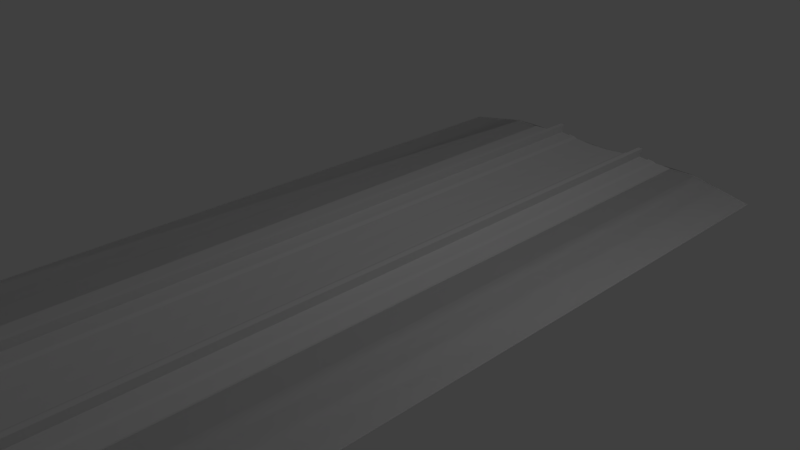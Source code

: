 # Source: PGA_DKGantry_Uhwp1t5m_L.blend  (saved by Blender 3.4.6; exported with 4.5.12 LTS)
import bpy
from mathutils import Matrix  # noqa: F401  (used for matrix-valued properties, if any)

bpy.ops.wm.read_factory_settings(use_empty=True)
scene = bpy.context.scene
scene.name = 'Scene'

# ---- collections
col_main = bpy.data.collections.new('MAIN'); scene.collection.children.link(col_main)
col_main_0400 = bpy.data.collections.new('MAIN_0400'); col_main.children.link(col_main_0400)
col_pga_dk_gantry_uhw1t5m_l = bpy.data.collections.new('pga_dk_gantry_uhw1t5m_L'); col_main_0400.children.link(col_pga_dk_gantry_uhw1t5m_l)
col_main_1200 = bpy.data.collections.new('MAIN_1200'); col_main.children.link(col_main_1200)
col_pga_dk_gantry_uhw1t5m_l_001 = bpy.data.collections.new('pga_dk_gantry_uhw1t5m_L.001'); col_main_1200.children.link(col_pga_dk_gantry_uhw1t5m_l_001)
col_reference_track = bpy.data.collections.new('reference_track'); scene.collection.children.link(col_reference_track)

# ---- images (referenced by path relative to the original .blend; pixels are not part of the script)
import os
ASSET_DIR = os.environ.get("B2B_ASSET_DIR", "")  # directory of the original .blend (textures are referenced by path, not embedded)
HERE = os.path.dirname(os.path.abspath(__file__))  # packed textures are extracted next to this script under _unpacked/

def load_image(name, relpath, width, height, colorspace="sRGB"):
    """Load a texture the original file referenced (path relative to the .blend, or extracted next to this script)."""
    p = next((c for c in (os.path.join(HERE, relpath), os.path.join(ASSET_DIR, relpath)) if relpath and os.path.exists(c)), "")
    if p:
        img = bpy.data.images.load(p, check_existing=True)
        img.name = name
    else:  # same state as the original file: an image datablock whose file is absent (Cycles renders it pink)
        img = bpy.data.images.new(name, width, height)
        img.source = "FILE"
        img.filepath = "//" + (relpath or name)
    img.colorspace_settings.name = colorspace
    return img
img_pga_dk_gantry_uhw = load_image('PGA_DK_Gantry_Uhw', 'PGA_DK_Gantry_Uhw.png', 1024, 1024, 'sRGB')
img_pga_dk_gantry_common_wire_png_007 = load_image('PGA_DK_Gantry_Common_Wire.png.007', 'PGA_DK_Gantry_Common_Wire.png', 1024, 1024, 'sRGB')
img_pga_dk_gantry_usw_png = load_image('PGA_DK_Gantry_Usw.png', 'PGA_DK_Gantry_Usw.png', 1024, 1024, 'sRGB')
img_pga_dk_gantry_common_insulator_png_006 = load_image('PGA_DK_Gantry_Common_Insulator.png.006', 'PGA_DK_Gantry_Common_Insulator.png', 1024, 1024, 'sRGB')

# ---- materials (node trees are filled in below, after node groups)
mat_pga_dk_gantry_uhw = bpy.data.materials.new('PGA_DK_Gantry_Uhw')
mat_pga_dk_gantry_uhw.use_backface_culling = True
mat_pga_dk_gantry_common_wire = bpy.data.materials.new('PGA_DK_Gantry_Common_Wire')
mat_pga_dk_gantry_common_wire.use_backface_culling = True
mat_pga_dk_gantry_usw = bpy.data.materials.new('PGA_DK_Gantry_Usw')
mat_pga_dk_gantry_usw.use_backface_culling = True
mat_pga_dk_gantry_common_insulator = bpy.data.materials.new('PGA_DK_Gantry_Common_Insulator')
mat_pga_dk_gantry_common_insulator.use_backface_culling = True

# ---- node groups
ng_auto_smooth = bpy.data.node_groups.new('Auto Smooth', 'GeometryNodeTree')
_s = ng_auto_smooth.interface.new_socket(name='Geometry', in_out='OUTPUT', socket_type='NodeSocketGeometry')
_s = ng_auto_smooth.interface.new_socket(name='Geometry', in_out='INPUT', socket_type='NodeSocketGeometry')
_s = ng_auto_smooth.interface.new_socket(name='Angle', in_out='INPUT', socket_type='NodeSocketFloat')
_s.subtype = 'ANGLE'
_s.min_value = 0.0
_s.max_value = 3.142
ng_auto_smooth.is_modifier = True
_N = ng_auto_smooth.nodes; _L = ng_auto_smooth.links
n0 = _N.new('NodeGroupOutput'); n0.name = 'Group Output'; n0.location = (480, -100)
n1 = _N.new('NodeGroupInput'); n1.name = 'Group Input'; n1.location = (-420, -300)
n2 = _N.new('NodeGroupInput'); n2.name = 'Group Input.001'; n2.location = (-60, -100)
n3 = _N.new('GeometryNodeSetShadeSmooth'); n3.name = 'Set Shade Smooth'; n3.location = (120, -100)
n3.domain = 'EDGE'
n4 = _N.new('GeometryNodeSetShadeSmooth'); n4.name = 'Set Shade Smooth.001'; n4.location = (300, -100)
n5 = _N.new('GeometryNodeInputMeshEdgeAngle'); n5.name = 'Edge Angle'; n5.location = (-420, -220)
n6 = _N.new('GeometryNodeInputEdgeSmooth'); n6.name = 'Is Edge Smooth'; n6.location = (-60, -160)
n7 = _N.new('GeometryNodeInputShadeSmooth'); n7.name = 'Is Face Smooth'; n7.location = (-240, -340)
n8 = _N.new('FunctionNodeBooleanMath'); n8.name = 'Boolean Math'; n8.location = (-60, -220)
n9 = _N.new('FunctionNodeCompare'); n9.name = 'Compare'; n9.location = (-240, -180)
n9.operation = 'LESS_EQUAL'
_L.new(n5.outputs[0], n9.inputs[0])
_L.new(n4.outputs[0], n0.inputs[0])
_L.new(n1.outputs[1], n9.inputs[1])
_L.new(n9.outputs[0], n8.inputs[0])
_L.new(n7.outputs[0], n8.inputs[1])
_L.new(n2.outputs[0], n3.inputs[0])
_L.new(n6.outputs[0], n3.inputs[1])
_L.new(n3.outputs[0], n4.inputs[0])
_L.new(n8.outputs[0], n3.inputs[2])
n0.is_active_output = True

# ---- material node trees
mat_pga_dk_gantry_uhw.use_nodes = True; mat_pga_dk_gantry_uhw.node_tree.nodes.clear()
_N = mat_pga_dk_gantry_uhw.node_tree.nodes; _L = mat_pga_dk_gantry_uhw.node_tree.links
n0 = _N.new('ShaderNodeOutputMaterial'); n0.name = 'Material Output'; n0.location = (300, 0)
n1 = _N.new('ShaderNodeBsdfPrincipled'); n1.name = 'Principled BSDF'; n1.location = (0, 0)
n1.distribution = 'GGX'
n1.subsurface_method = 'RANDOM_WALK_SKIN'
n1.inputs[2].default_value = 1.0
n1.inputs[3].default_value = 1.45
n1.inputs[13].default_value = 0.0
n1.inputs[27].default_value = (0.0, 0.0, 0.0, 1.0)
n1.inputs[28].default_value = 1.0
n2 = _N.new('ShaderNodeTexImage'); n2.name = 'Image Texture'; n2.location = (-300, 0)
n2.image = img_pga_dk_gantry_uhw
n3 = _N.new('ShaderNodeUVMap'); n3.name = 'UV Map'; n3.location = (-550, 0)
n3.uv_map = 'UVMap'
_L.new(n1.outputs[0], n0.inputs[0])
_L.new(n2.outputs[0], n1.inputs[0])
_L.new(n3.outputs[0], n2.inputs[0])
n0.is_active_output = True
mat_pga_dk_gantry_common_wire.use_nodes = True; mat_pga_dk_gantry_common_wire.node_tree.nodes.clear()
_N = mat_pga_dk_gantry_common_wire.node_tree.nodes; _L = mat_pga_dk_gantry_common_wire.node_tree.links
n0 = _N.new('ShaderNodeOutputMaterial'); n0.name = 'Material Output'; n0.location = (300, 0)
n1 = _N.new('ShaderNodeBsdfPrincipled'); n1.name = 'Principled BSDF'; n1.location = (0, 0)
n1.distribution = 'GGX'
n1.subsurface_method = 'RANDOM_WALK_SKIN'
n1.inputs[2].default_value = 1.0
n1.inputs[3].default_value = 1.45
n1.inputs[13].default_value = 0.0
n1.inputs[27].default_value = (0.0, 0.0, 0.0, 1.0)
n1.inputs[28].default_value = 1.0
n2 = _N.new('ShaderNodeTexImage'); n2.name = 'Image Texture'; n2.location = (-300, 0)
n2.image = img_pga_dk_gantry_common_wire_png_007
n3 = _N.new('ShaderNodeUVMap'); n3.name = 'UV Map'; n3.location = (-550, 0)
n3.uv_map = 'UVMap'
_L.new(n1.outputs[0], n0.inputs[0])
_L.new(n2.outputs[0], n1.inputs[0])
_L.new(n3.outputs[0], n2.inputs[0])
n0.is_active_output = True
mat_pga_dk_gantry_usw.use_nodes = True; mat_pga_dk_gantry_usw.node_tree.nodes.clear()
_N = mat_pga_dk_gantry_usw.node_tree.nodes; _L = mat_pga_dk_gantry_usw.node_tree.links
n0 = _N.new('ShaderNodeOutputMaterial'); n0.name = 'Material Output'; n0.location = (300, 0)
n1 = _N.new('ShaderNodeBsdfPrincipled'); n1.name = 'Principled BSDF'; n1.location = (0, 0)
n1.distribution = 'GGX'
n1.subsurface_method = 'RANDOM_WALK_SKIN'
n1.inputs[2].default_value = 1.0
n1.inputs[3].default_value = 1.45
n1.inputs[13].default_value = 0.0
n1.inputs[27].default_value = (0.0, 0.0, 0.0, 1.0)
n1.inputs[28].default_value = 1.0
n2 = _N.new('ShaderNodeTexImage'); n2.name = 'Image Texture'; n2.location = (-300, 0)
n2.image = img_pga_dk_gantry_usw_png
n3 = _N.new('ShaderNodeUVMap'); n3.name = 'UV Map'; n3.location = (-550, 0)
n3.uv_map = 'UVMap'
_L.new(n1.outputs[0], n0.inputs[0])
_L.new(n2.outputs[0], n1.inputs[0])
_L.new(n3.outputs[0], n2.inputs[0])
n0.is_active_output = True
mat_pga_dk_gantry_common_insulator.use_nodes = True; mat_pga_dk_gantry_common_insulator.node_tree.nodes.clear()
_N = mat_pga_dk_gantry_common_insulator.node_tree.nodes; _L = mat_pga_dk_gantry_common_insulator.node_tree.links
n0 = _N.new('ShaderNodeOutputMaterial'); n0.name = 'Material Output'; n0.location = (300, 0)
n1 = _N.new('ShaderNodeBsdfPrincipled'); n1.name = 'Principled BSDF'; n1.location = (0, 0)
n1.distribution = 'GGX'
n1.subsurface_method = 'RANDOM_WALK_SKIN'
n1.inputs[2].default_value = 1.0
n1.inputs[3].default_value = 1.45
n1.inputs[13].default_value = 0.0
n1.inputs[27].default_value = (0.0, 0.0, 0.0, 1.0)
n1.inputs[28].default_value = 1.0
n2 = _N.new('ShaderNodeTexImage'); n2.name = 'Image Texture'; n2.location = (-300, 0)
n2.image = img_pga_dk_gantry_common_insulator_png_006
n3 = _N.new('ShaderNodeUVMap'); n3.name = 'UV Map'; n3.location = (-550, 0)
n3.uv_map = 'UVMap'
_L.new(n1.outputs[0], n0.inputs[0])
_L.new(n2.outputs[0], n1.inputs[0])
_L.new(n3.outputs[0], n2.inputs[0])
n0.is_active_output = True

# ---- world
world_world = bpy.data.worlds.new('World'); scene.world = world_world
world_world.use_nodes = True; world_world.node_tree.nodes.clear()
_N = world_world.node_tree.nodes; _L = world_world.node_tree.links
n0 = _N.new('ShaderNodeBackground'); n0.name = 'Background'; n0.location = (10, 300)
n0.inputs[0].default_value = (0.05088, 0.05088, 0.05088, 1.0)
n1 = _N.new('ShaderNodeOutputWorld'); n1.name = 'World Output'; n1.location = (300, 300)
_L.new(n0.outputs[0], n1.inputs[0])
n1.is_active_output = True
world_world.color = (0.05088, 0.05088, 0.05088)
world_world.use_sun_shadow = False
world_world.sun_shadow_jitter_overblur = 0.0
world_world.cycles.sampling_method = 'MANUAL'

# ---- cameras
cam_camera = bpy.data.cameras.new('Camera')
cam_camera.clip_end = 100.0
cam_camera.lens = 35.0
cam_camera.sensor_width = 32.0
cam_camera.sensor_height = 18.0
cam_camera.ortho_scale = 7.314
cam_camera.dof.focus_distance = 0.0
cam_camera.dof.aperture_fstop = 128.0

# ---- lights
light_lamp = bpy.data.lights.new('Lamp', 'POINT')
light_lamp.transmission_factor = 0.0
light_lamp.cutoff_distance = 30.0
light_lamp.energy = 100.0
light_lamp.shadow_buffer_clip_start = 1.001
light_lamp.shadow_soft_size = 0.1
light_lamp.shadow_maximum_resolution = 0.006
light_lamp.use_absolute_resolution = True

# ---- meshes
me_pga_dk_gantry_5m_w_hanger = bpy.data.meshes.new('pga_dk_gantry_5m_W_hanger')
me_pga_dk_gantry_5m_w_hanger.from_pydata([(-0.1221, -0.0007692, 0.1601), (0.07795, 0.02923, 0.1268), (0.07795, -0.0007692, 0.1601), (0.07795, 0.02044, 0.1504), (0.07795, 0.02044, 0.1032), (-0.02205, 0.02923, 0.1268), (0.07795, -0.0007692, 0.09346), (0.07795, -0.02198, 0.1032), (0.07795, -0.03077, 0.1268), (0.07795, -0.02198, 0.1504), (-0.07084, 0.02044, 0.1032), (-0.07084, -0.02198, 0.1032), (-0.07084, -0.02198, 0.1504), (-0.07084, 0.02044, 0.1504), (-0.09205, 0.02923, 0.1268), (-0.06205, -0.0007692, 0.1601), (-0.06205, -0.0007692, 0.09346), (-0.09205, -0.03077, 0.1268), (-0.1133, -0.02198, 0.1504), (-0.1133, -0.02198, 0.1032), (-0.1221, -0.0007692, 0.09346), (-0.1133, 0.02044, 0.1504), (-0.1133, 0.02044, 0.1032), (0.1779, -0.02198, 0.1504), (0.1779, -0.03077, 0.1268), (0.1779, 0.02923, 0.1268), (0.1779, 0.02044, 0.1504), (0.1779, 0.02044, 0.1032), (0.1779, -0.0007692, 0.09346), (0.1779, -0.02198, 0.1032), (0.1779, -0.0007692, 0.1601), (-0.06205, -0.0007692, -0.4913), (-0.09205, 0.02923, -0.4913), (-0.07084, 0.02044, -0.4913), (-0.07084, -0.02198, -0.4913), (-0.09205, -0.03077, -0.4913), (-0.1133, -0.02198, -0.4913), (-0.1221, -0.0007692, -0.4913), (-0.1133, 0.02044, -0.4913)], [], [(7, 6, 28, 29), (13, 10, 14), (33, 32, 14, 10), (10, 13, 15, 16), (16, 15, 12, 11), (11, 12, 17), (17, 18, 19), (19, 18, 0, 20), (37, 36, 19, 20), (38, 37, 20, 22), (21, 22, 20, 0), (32, 38, 22, 14), (14, 22, 21), (14, 5, 1, 4, 10), (10, 22, 14), (10, 4, 6, 16), (22, 10, 16, 20), (7, 11, 16, 6), (20, 16, 11, 19), (7, 8, 17, 11), (19, 11, 17), (8, 9, 12, 17), (17, 12, 18), (9, 2, 15, 12), (18, 12, 15, 0), (2, 3, 13, 15), (15, 13, 21, 0), (13, 3, 1, 5, 14), (21, 13, 14), (27, 25, 26, 30, 23, 24, 29, 28), (9, 8, 24, 23), (3, 2, 30, 26), (8, 7, 29, 24), (6, 4, 27, 28), (4, 1, 25, 27), (1, 3, 26, 25), (2, 9, 23, 30), (19, 36, 35, 17), (17, 35, 34, 11), (36, 37, 38, 32, 33, 31, 34, 35), (16, 31, 33, 10), (11, 34, 31, 16)])
me_pga_dk_gantry_5m_w_hanger.polygons.foreach_set('use_smooth', [True] * 42)
_uv = me_pga_dk_gantry_5m_w_hanger.uv_layers.new(name='UVMap')
_uv.uv.foreach_set('vector', [0.2757, 0.704, 0.2922, 0.704, 0.2922, 0.7818, 0.2757, 0.7818, 0.2068, 0.513, 0.2074, 0.4763, 0.2228, 0.4949, 0.2151, 0.01387, 0.2308, 0.01414, 0.2228, 0.4949, 0.2074, 0.4763, 0.7866, 0.05814, 0.7866, 0.02147, 0.8031, 0.01387, 0.8031, 0.06574, 0.8031, 0.06574, 0.8031, 0.01387, 0.8196, 0.02147, 0.8196, 0.05814, 0.3136, 0.4764, 0.3136, 0.5131, 0.2965, 0.4947, 0.2965, 0.4947, 0.2808, 0.5131, 0.2808, 0.4764, 0.8474, 0.05814, 0.8474, 0.02147, 0.8652, 0.01387, 0.8652, 0.06574, 0.8652, 0.5207, 0.8474, 0.5207, 0.8474, 0.05814, 0.8652, 0.06574, 0.8779, 0.5207, 0.8652, 0.5207, 0.8652, 0.06574, 0.8779, 0.05814, 0.8779, 0.02147, 0.8779, 0.05814, 0.8652, 0.06574, 0.8652, 0.01387, 0.2308, 0.01414, 0.2479, 0.01442, 0.2402, 0.4769, 0.2228, 0.4949, 0.2228, 0.4949, 0.2402, 0.4769, 0.2396, 0.5135, 0.2228, 0.4949, 0.1686, 0.494, 0.09125, 0.4927, 0.09225, 0.4744, 0.2074, 0.4763, 0.2074, 0.4763, 0.2402, 0.4769, 0.2228, 0.4949, 0.3087, 0.5883, 0.3087, 0.704, 0.2922, 0.704, 0.2922, 0.5951, 0.3087, 0.5552, 0.3087, 0.5883, 0.2922, 0.5951, 0.2922, 0.5484, 0.2757, 0.704, 0.2757, 0.5883, 0.2922, 0.5951, 0.2922, 0.704, 0.2922, 0.5484, 0.2922, 0.5951, 0.2757, 0.5883, 0.2757, 0.5552, 0.4288, 0.4764, 0.4281, 0.4947, 0.2965, 0.4947, 0.3136, 0.4764, 0.2808, 0.4764, 0.3136, 0.4764, 0.2965, 0.4947, 0.4281, 0.4947, 0.4288, 0.5131, 0.3136, 0.5131, 0.2965, 0.4947, 0.2965, 0.4947, 0.3136, 0.5131, 0.2808, 0.5131, 0.4288, 0.5131, 0.4305, 0.5207, 0.3221, 0.5207, 0.3136, 0.5131, 0.2808, 0.5131, 0.3136, 0.5131, 0.3221, 0.5207, 0.2757, 0.5207, 0.09319, 0.5187, 0.09164, 0.5111, 0.2068, 0.513, 0.2015, 0.5205, 0.2015, 0.5205, 0.2068, 0.513, 0.2396, 0.5135, 0.2479, 0.5213, 0.2068, 0.513, 0.09164, 0.5111, 0.09125, 0.4927, 0.1686, 0.494, 0.2228, 0.4949, 0.2396, 0.5135, 0.2068, 0.513, 0.2228, 0.4949, 0.1192, 0.9181, 0.132, 0.9329, 0.132, 0.9524, 0.1192, 0.9653, 0.1011, 0.964, 0.0883, 0.9492, 0.0883, 0.9296, 0.1011, 0.9167, 0.4288, 0.5131, 0.4281, 0.4947, 0.5055, 0.4947, 0.5062, 0.5131, 0.09164, 0.5111, 0.09319, 0.5187, 0.01582, 0.5174, 0.01426, 0.5098, 0.4281, 0.4947, 0.4288, 0.4764, 0.5062, 0.4764, 0.5055, 0.4947, 0.2922, 0.704, 0.3087, 0.704, 0.3087, 0.7818, 0.2922, 0.7818, 0.09225, 0.4744, 0.09125, 0.4927, 0.01387, 0.4914, 0.01488, 0.4731, 0.09125, 0.4927, 0.09164, 0.5111, 0.01426, 0.5098, 0.01387, 0.4914, 0.4305, 0.5207, 0.4288, 0.5131, 0.5062, 0.5131, 0.5079, 0.5207, 0.2808, 0.4764, 0.2808, 0.01387, 0.2965, 0.01387, 0.2965, 0.4947, 0.2965, 0.4947, 0.2965, 0.01387, 0.3136, 0.01387, 0.3136, 0.4764, 0.4203, 0.9395, 0.4382, 0.9395, 0.4508, 0.9521, 0.4508, 0.9699, 0.4382, 0.9826, 0.4203, 0.9826, 0.4077, 0.9699, 0.4077, 0.9521, 0.8031, 0.06574, 0.8031, 0.5207, 0.7866, 0.5207, 0.7866, 0.05814, 0.8196, 0.05814, 0.8196, 0.5207, 0.8031, 0.5207, 0.8031, 0.06574])
me_pga_dk_gantry_5m_w_hanger.materials.append(mat_pga_dk_gantry_uhw)
me_pga_dk_gantry_5m_w_hanger.update()
me_pga_dk_gantry_5m_w_clamp2 = bpy.data.meshes.new('pga_dk_gantry_5m_W_clamp2')
me_pga_dk_gantry_5m_w_clamp2.from_pydata([(-0.03, -0.0265, -0.03), (-0.03, -0.03, -0.0265), (-0.03, -0.02758, -0.02983), (-0.03, -0.02856, -0.02933), (-0.03, -0.02933, -0.02856), (-0.03, -0.02983, -0.02758), (-0.03, -0.03, 0.0265), (-0.03, -0.0265, 0.03), (-0.03, -0.02983, 0.02758), (-0.03, -0.02933, 0.02856), (-0.03, -0.02856, 0.02933), (-0.03, -0.02758, 0.02983), (-0.03, 0.03, -0.0265), (-0.03, 0.0265, -0.03), (-0.03, 0.02983, -0.02758), (-0.03, 0.02933, -0.02856), (-0.03, 0.02856, -0.02933), (-0.03, 0.02758, -0.02983), (-0.03, 0.0265, 0.03), (-0.03, 0.03, 0.0265), (-0.03, 0.02758, 0.02983), (-0.03, 0.02856, 0.02933), (-0.03, 0.02933, 0.02856), (-0.03, 0.02983, 0.02758), (0.03, -0.03, -0.0265), (0.03, -0.0265, -0.03), (0.03, -0.02983, -0.02758), (0.03, -0.02933, -0.02856), (0.03, -0.02856, -0.02933), (0.03, -0.02758, -0.02983), (0.03, -0.0265, 0.03), (0.03, -0.03, 0.0265), (0.03, -0.02758, 0.02983), (0.03, -0.02856, 0.02933), (0.03, -0.02933, 0.02856), (0.03, -0.02983, 0.02758), (0.03, 0.0265, -0.03), (0.03, 0.03, -0.0265), (0.03, 0.02758, -0.02983), (0.03, 0.02856, -0.02933), (0.03, 0.02933, -0.02856), (0.03, 0.02983, -0.02758), (0.03, 0.03, 0.0265), (0.03, 0.0265, 0.03), (0.03, 0.02983, 0.02758), (0.03, 0.02933, 0.02856), (0.03, 0.02856, 0.02933), (0.03, 0.02758, 0.02983)], [], [(24, 31, 6, 1), (36, 38, 39, 40, 41, 37, 42, 44, 45, 46, 47, 43, 30, 32, 33, 34, 35, 31, 24, 26, 27, 28, 29, 25), (43, 18, 7, 30), (0, 2, 3, 4, 5, 1, 6, 8, 9, 10, 11, 7, 18, 20, 21, 22, 23, 19, 12, 14, 15, 16, 17, 13), (12, 19, 42, 37), (36, 13, 17, 38), (38, 17, 16, 39), (39, 16, 15, 40), (40, 15, 14, 41), (41, 14, 12, 37), (18, 43, 47, 20), (20, 47, 46, 21), (21, 46, 45, 22), (22, 45, 44, 23), (23, 44, 42, 19), (0, 25, 29, 2), (2, 29, 28, 3), (3, 28, 27, 4), (4, 27, 26, 5), (5, 26, 24, 1), (30, 7, 11, 32), (32, 11, 10, 33), (33, 10, 9, 34), (34, 9, 8, 35), (35, 8, 6, 31), (13, 36, 25, 0)])
me_pga_dk_gantry_5m_w_clamp2.polygons.foreach_set('use_smooth', [True] * 26)
_uv = me_pga_dk_gantry_5m_w_clamp2.uv_layers.new(name='UVMap')
_uv.uv.foreach_set('vector', [0.6762, 0.984, 0.635, 0.984, 0.635, 0.9373, 0.6762, 0.9373, 0.8844, 0.6467, 0.8845, 0.6459, 0.8849, 0.6451, 0.8855, 0.6445, 0.8863, 0.6441, 0.8871, 0.644, 0.9283, 0.644, 0.9292, 0.6441, 0.9299, 0.6445, 0.9305, 0.6451, 0.9309, 0.6459, 0.9311, 0.6467, 0.9311, 0.6879, 0.9309, 0.6888, 0.9305, 0.6895, 0.9299, 0.6902, 0.9292, 0.6905, 0.9283, 0.6907, 0.8871, 0.6907, 0.8863, 0.6905, 0.8855, 0.6902, 0.8849, 0.6895, 0.8845, 0.6888, 0.8844, 0.6879, 0.05731, 0.9167, 0.05731, 0.9634, 0.01608, 0.9634, 0.01608, 0.9167, 0.9056, 0.1654, 0.9057, 0.1646, 0.9061, 0.1638, 0.9067, 0.1632, 0.9075, 0.1629, 0.9083, 0.1627, 0.9496, 0.1627, 0.9504, 0.1629, 0.9512, 0.1632, 0.9518, 0.1638, 0.9522, 0.1646, 0.9523, 0.1654, 0.9523, 0.2067, 0.9522, 0.2075, 0.9518, 0.2083, 0.9512, 0.2089, 0.9504, 0.2093, 0.9496, 0.2094, 0.9083, 0.2094, 0.9075, 0.2093, 0.9067, 0.2089, 0.9061, 0.2083, 0.9057, 0.2075, 0.9056, 0.2067, 0.774, 0.984, 0.7327, 0.984, 0.7327, 0.9373, 0.774, 0.9373, 0.2821, 0.954, 0.2821, 0.9073, 0.283, 0.9073, 0.283, 0.954, 0.283, 0.954, 0.283, 0.9073, 0.2837, 0.9073, 0.2837, 0.954, 0.2837, 0.954, 0.2837, 0.9073, 0.2843, 0.9073, 0.2843, 0.954, 0.7756, 0.9373, 0.7756, 0.984, 0.7748, 0.984, 0.7748, 0.9373, 0.7748, 0.9373, 0.7748, 0.984, 0.774, 0.984, 0.774, 0.9373, 0.05731, 0.9634, 0.05731, 0.9167, 0.05815, 0.9167, 0.05815, 0.9634, 0.05815, 0.9634, 0.05815, 0.9167, 0.05891, 0.9167, 0.05891, 0.9634, 0.05891, 0.9634, 0.05891, 0.9167, 0.05951, 0.9167, 0.05951, 0.9634, 0.7311, 0.984, 0.7311, 0.9373, 0.7319, 0.9373, 0.7319, 0.984, 0.7319, 0.984, 0.7319, 0.9373, 0.7327, 0.9373, 0.7327, 0.984, 0.2409, 0.9073, 0.2409, 0.954, 0.24, 0.954, 0.24, 0.9073, 0.24, 0.9073, 0.24, 0.954, 0.2393, 0.954, 0.2393, 0.9073, 0.2393, 0.9073, 0.2393, 0.954, 0.2387, 0.954, 0.2387, 0.9073, 0.6778, 0.9373, 0.6778, 0.984, 0.677, 0.984, 0.677, 0.9373, 0.677, 0.9373, 0.677, 0.984, 0.6762, 0.984, 0.6762, 0.9373, 0.01608, 0.9167, 0.01608, 0.9634, 0.01523, 0.9634, 0.01523, 0.9167, 0.01523, 0.9167, 0.01523, 0.9634, 0.01448, 0.9634, 0.01448, 0.9167, 0.01448, 0.9167, 0.01448, 0.9634, 0.01387, 0.9634, 0.01387, 0.9167, 0.6334, 0.984, 0.6334, 0.9373, 0.6341, 0.9373, 0.6341, 0.984, 0.6341, 0.984, 0.6341, 0.9373, 0.635, 0.9373, 0.635, 0.984, 0.2821, 0.9073, 0.2821, 0.954, 0.2409, 0.954, 0.2409, 0.9073])
me_pga_dk_gantry_5m_w_clamp2.materials.append(mat_pga_dk_gantry_uhw)
me_pga_dk_gantry_5m_w_clamp2.update()
me_pga_dk_gantry_5m_w_clamp1 = bpy.data.meshes.new('pga_dk_gantry_5m_W_clamp1')
me_pga_dk_gantry_5m_w_clamp1.from_pydata([(-0.03, -0.0265, -0.03), (-0.03, -0.03, -0.0265), (-0.03, -0.02758, -0.02983), (-0.03, -0.02856, -0.02933), (-0.03, -0.02933, -0.02856), (-0.03, -0.02983, -0.02758), (-0.03, -0.03, 0.0265), (-0.03, -0.0265, 0.03), (-0.03, -0.02983, 0.02758), (-0.03, -0.02933, 0.02856), (-0.03, -0.02856, 0.02933), (-0.03, -0.02758, 0.02983), (-0.03, 0.03, -0.0265), (-0.03, 0.0265, -0.03), (-0.03, 0.02983, -0.02758), (-0.03, 0.02933, -0.02856), (-0.03, 0.02856, -0.02933), (-0.03, 0.02758, -0.02983), (-0.03, 0.0265, 0.03), (-0.03, 0.03, 0.0265), (-0.03, 0.02758, 0.02983), (-0.03, 0.02856, 0.02933), (-0.03, 0.02933, 0.02856), (-0.03, 0.02983, 0.02758), (0.03, -0.03, -0.0265), (0.03, -0.0265, -0.03), (0.03, -0.02983, -0.02758), (0.03, -0.02933, -0.02856), (0.03, -0.02856, -0.02933), (0.03, -0.02758, -0.02983), (0.03, -0.0265, 0.03), (0.03, -0.03, 0.0265), (0.03, -0.02758, 0.02983), (0.03, -0.02856, 0.02933), (0.03, -0.02933, 0.02856), (0.03, -0.02983, 0.02758), (0.03, 0.0265, -0.03), (0.03, 0.03, -0.0265), (0.03, 0.02758, -0.02983), (0.03, 0.02856, -0.02933), (0.03, 0.02933, -0.02856), (0.03, 0.02983, -0.02758), (0.03, 0.03, 0.0265), (0.03, 0.0265, 0.03), (0.03, 0.02983, 0.02758), (0.03, 0.02933, 0.02856), (0.03, 0.02856, 0.02933), (0.03, 0.02758, 0.02983)], [], [(24, 31, 6, 1), (36, 38, 39, 40, 41, 37, 42, 44, 45, 46, 47, 43, 30, 32, 33, 34, 35, 31, 24, 26, 27, 28, 29, 25), (43, 18, 7, 30), (0, 2, 3, 4, 5, 1, 6, 8, 9, 10, 11, 7, 18, 20, 21, 22, 23, 19, 12, 14, 15, 16, 17, 13), (12, 19, 42, 37), (36, 13, 17, 38), (38, 17, 16, 39), (39, 16, 15, 40), (40, 15, 14, 41), (41, 14, 12, 37), (18, 43, 47, 20), (20, 47, 46, 21), (21, 46, 45, 22), (22, 45, 44, 23), (23, 44, 42, 19), (0, 25, 29, 2), (2, 29, 28, 3), (3, 28, 27, 4), (4, 27, 26, 5), (5, 26, 24, 1), (30, 7, 11, 32), (32, 11, 10, 33), (33, 10, 9, 34), (34, 9, 8, 35), (35, 8, 6, 31), (13, 36, 25, 0)])
me_pga_dk_gantry_5m_w_clamp1.polygons.foreach_set('use_smooth', [True] * 26)
_uv = me_pga_dk_gantry_5m_w_clamp1.uv_layers.new(name='UVMap')
_uv.uv.foreach_set('vector', [0.5784, 0.984, 0.5372, 0.984, 0.5372, 0.9373, 0.5784, 0.9373, 0.1116, 0.845, 0.1118, 0.8442, 0.1122, 0.8434, 0.1128, 0.8428, 0.1135, 0.8424, 0.1144, 0.8423, 0.1556, 0.8423, 0.1564, 0.8424, 0.1572, 0.8428, 0.1578, 0.8434, 0.1582, 0.8442, 0.1583, 0.845, 0.1583, 0.8863, 0.1582, 0.8871, 0.1578, 0.8879, 0.1572, 0.8885, 0.1564, 0.8889, 0.1556, 0.889, 0.1144, 0.889, 0.1135, 0.8889, 0.1128, 0.8885, 0.1122, 0.8879, 0.1118, 0.8871, 0.1116, 0.8863, 0.949, 0.4604, 0.949, 0.5071, 0.9078, 0.5071, 0.9078, 0.4604, 0.9056, 0.3143, 0.9057, 0.3134, 0.9061, 0.3127, 0.9067, 0.3121, 0.9075, 0.3117, 0.9083, 0.3116, 0.9496, 0.3116, 0.9504, 0.3117, 0.9512, 0.3121, 0.9518, 0.3127, 0.9522, 0.3134, 0.9523, 0.3143, 0.9523, 0.3555, 0.9522, 0.3564, 0.9518, 0.3571, 0.9512, 0.3577, 0.9504, 0.3581, 0.9496, 0.3582, 0.9083, 0.3582, 0.9075, 0.3581, 0.9067, 0.3577, 0.9061, 0.3571, 0.9057, 0.3564, 0.9056, 0.3555, 0.9783, 0.6162, 0.9371, 0.6162, 0.9371, 0.5696, 0.9783, 0.5696, 0.949, 0.4327, 0.949, 0.386, 0.9499, 0.386, 0.9499, 0.4327, 0.9499, 0.4327, 0.9499, 0.386, 0.9506, 0.386, 0.9506, 0.4327, 0.9506, 0.4327, 0.9506, 0.386, 0.9512, 0.386, 0.9512, 0.4327, 0.9799, 0.5696, 0.9799, 0.6162, 0.9791, 0.6162, 0.9791, 0.5696, 0.9791, 0.5696, 0.9791, 0.6162, 0.9783, 0.6162, 0.9783, 0.5696, 0.949, 0.5071, 0.949, 0.4604, 0.9499, 0.4604, 0.9499, 0.5071, 0.9499, 0.5071, 0.9499, 0.4604, 0.9506, 0.4604, 0.9506, 0.5071, 0.9506, 0.5071, 0.9506, 0.4604, 0.9512, 0.4604, 0.9512, 0.5071, 0.9355, 0.6162, 0.9355, 0.5696, 0.9362, 0.5696, 0.9362, 0.6162, 0.9362, 0.6162, 0.9362, 0.5696, 0.9371, 0.5696, 0.9371, 0.6162, 0.9078, 0.386, 0.9078, 0.4327, 0.907, 0.4327, 0.907, 0.386, 0.907, 0.386, 0.907, 0.4327, 0.9062, 0.4327, 0.9062, 0.386, 0.9062, 0.386, 0.9062, 0.4327, 0.9056, 0.4327, 0.9056, 0.386, 0.58, 0.9373, 0.58, 0.984, 0.5793, 0.984, 0.5793, 0.9373, 0.5793, 0.9373, 0.5793, 0.984, 0.5784, 0.984, 0.5784, 0.9373, 0.9078, 0.4604, 0.9078, 0.5071, 0.907, 0.5071, 0.907, 0.4604, 0.907, 0.4604, 0.907, 0.5071, 0.9062, 0.5071, 0.9062, 0.4604, 0.9062, 0.4604, 0.9062, 0.5071, 0.9056, 0.5071, 0.9056, 0.4604, 0.5356, 0.984, 0.5356, 0.9373, 0.5364, 0.9373, 0.5364, 0.984, 0.5364, 0.984, 0.5364, 0.9373, 0.5372, 0.9373, 0.5372, 0.984, 0.949, 0.386, 0.949, 0.4327, 0.9078, 0.4327, 0.9078, 0.386])
me_pga_dk_gantry_5m_w_clamp1.materials.append(mat_pga_dk_gantry_uhw)
me_pga_dk_gantry_5m_w_clamp1.update()
me_pga_dk_gantry_5m_w_clamp2_mount = bpy.data.meshes.new('pga_dk_gantry_5m_W_clamp2_mount')
me_pga_dk_gantry_5m_w_clamp2_mount.from_pydata([(-0.03, -0.03, 0.04975), (-0.03, 0.03, 0.04975), (0.03, -0.03, 0.04975), (0.03, 0.03, 0.04975), (-0.03, -0.025, -0.01025), (-0.03, -0.03, -0.005245), (-0.03, -0.02655, -0.01), (-0.03, -0.02794, -0.00929), (-0.03, -0.02905, -0.008184), (-0.03, -0.02976, -0.00679), (-0.03, 0.03, -0.005245), (-0.03, 0.025, -0.01025), (-0.03, 0.02976, -0.00679), (-0.03, 0.02905, -0.008184), (-0.03, 0.02794, -0.00929), (-0.03, 0.02655, -0.01), (0.03, -0.03, -0.005245), (0.03, -0.025, -0.01025), (0.03, -0.02976, -0.00679), (0.03, -0.02905, -0.008184), (0.03, -0.02794, -0.00929), (0.03, -0.02655, -0.01), (0.03, 0.025, -0.01025), (0.03, 0.03, -0.005245), (0.03, 0.02655, -0.01), (0.03, 0.02794, -0.00929), (0.03, 0.02905, -0.008184), (0.03, 0.02976, -0.00679)], [], [(16, 2, 0, 5), (22, 24, 25, 26, 27, 23, 3, 2, 16, 18, 19, 20, 21, 17), (10, 1, 3, 23), (4, 6, 7, 8, 9, 5, 0, 1, 10, 12, 13, 14, 15, 11), (3, 1, 0, 2), (22, 11, 15, 24), (24, 15, 14, 25), (25, 14, 13, 26), (26, 13, 12, 27), (27, 12, 10, 23), (4, 17, 21, 6), (6, 21, 20, 7), (7, 20, 19, 8), (8, 19, 18, 9), (9, 18, 16, 5), (11, 22, 17, 4)])
_uv = me_pga_dk_gantry_5m_w_clamp2_mount.uv_layers.new(name='UVMap')
_uv.uv.foreach_set('vector', [0.9685, 0.8862, 0.9266, 0.8862, 0.9266, 0.8395, 0.9685, 0.8395, 0.9038, 0.5696, 0.905, 0.5698, 0.9061, 0.5703, 0.907, 0.5712, 0.9075, 0.5723, 0.9077, 0.5735, 0.9077, 0.6162, 0.861, 0.6162, 0.861, 0.5735, 0.8612, 0.5723, 0.8618, 0.5712, 0.8626, 0.5703, 0.8637, 0.5698, 0.8649, 0.5696, 0.9685, 0.9606, 0.9266, 0.9606, 0.9266, 0.9139, 0.9685, 0.9139, 0.9484, 0.01387, 0.9496, 0.01406, 0.9507, 0.01462, 0.9515, 0.01548, 0.9521, 0.01656, 0.9523, 0.01776, 0.9523, 0.06055, 0.9056, 0.06055, 0.9056, 0.01776, 0.9058, 0.01656, 0.9064, 0.01548, 0.9072, 0.01462, 0.9083, 0.01406, 0.9095, 0.01387, 0.9056, 0.0883, 0.9523, 0.0883, 0.9523, 0.135, 0.9056, 0.135, 0.3776, 0.9861, 0.3776, 0.9395, 0.3788, 0.9395, 0.3788, 0.9861, 0.3788, 0.9861, 0.3788, 0.9395, 0.3799, 0.9395, 0.3799, 0.9861, 0.9719, 0.9139, 0.9719, 0.9606, 0.9709, 0.9606, 0.9709, 0.9139, 0.9709, 0.9139, 0.9709, 0.9606, 0.9697, 0.9606, 0.9697, 0.9139, 0.9697, 0.9139, 0.9697, 0.9606, 0.9685, 0.9606, 0.9685, 0.9139, 0.3387, 0.9395, 0.3387, 0.9861, 0.3375, 0.9861, 0.3375, 0.9395, 0.3375, 0.9395, 0.3375, 0.9861, 0.3364, 0.9861, 0.3364, 0.9395, 0.9719, 0.8395, 0.9719, 0.8862, 0.9709, 0.8862, 0.9709, 0.8395, 0.9709, 0.8395, 0.9709, 0.8862, 0.9697, 0.8862, 0.9697, 0.8395, 0.9697, 0.8395, 0.9697, 0.8862, 0.9685, 0.8862, 0.9685, 0.8395, 0.3776, 0.9395, 0.3776, 0.9861, 0.3387, 0.9861, 0.3387, 0.9395])
me_pga_dk_gantry_5m_w_clamp2_mount.materials.append(mat_pga_dk_gantry_uhw)
me_pga_dk_gantry_5m_w_clamp2_mount.update()
me_pga_dk_gantry_5m_w_clamp1_mount = bpy.data.meshes.new('pga_dk_gantry_5m_W_clamp1_mount')
me_pga_dk_gantry_5m_w_clamp1_mount.from_pydata([(-0.03, -0.03, 0.04975), (-0.03, 0.03, 0.04975), (0.03, -0.03, 0.04975), (0.03, 0.03, 0.04975), (-0.03, -0.025, -0.01025), (-0.03, -0.03, -0.005245), (-0.03, -0.02655, -0.01), (-0.03, -0.02794, -0.00929), (-0.03, -0.02905, -0.008184), (-0.03, -0.02976, -0.00679), (-0.03, 0.03, -0.005245), (-0.03, 0.025, -0.01025), (-0.03, 0.02976, -0.00679), (-0.03, 0.02905, -0.008184), (-0.03, 0.02794, -0.00929), (-0.03, 0.02655, -0.01), (0.03, -0.03, -0.005245), (0.03, -0.025, -0.01025), (0.03, -0.02976, -0.00679), (0.03, -0.02905, -0.008184), (0.03, -0.02794, -0.00929), (0.03, -0.02655, -0.01), (0.03, 0.025, -0.01025), (0.03, 0.03, -0.005245), (0.03, 0.02655, -0.01), (0.03, 0.02794, -0.00929), (0.03, 0.02905, -0.008184), (0.03, 0.02976, -0.00679)], [], [(16, 2, 0, 5), (22, 24, 25, 26, 27, 23, 3, 2, 16, 18, 19, 20, 21, 17), (10, 1, 3, 23), (4, 6, 7, 8, 9, 5, 0, 1, 10, 12, 13, 14, 15, 11), (3, 1, 0, 2), (22, 11, 15, 24), (24, 15, 14, 25), (25, 14, 13, 26), (26, 13, 12, 27), (27, 12, 10, 23), (4, 17, 21, 6), (6, 21, 20, 7), (7, 20, 19, 8), (8, 19, 18, 9), (9, 18, 16, 5), (11, 22, 17, 4)])
_uv = me_pga_dk_gantry_5m_w_clamp1_mount.uv_layers.new(name='UVMap')
_uv.uv.foreach_set('vector', [0.9685, 0.7884, 0.9266, 0.7884, 0.9266, 0.7418, 0.9685, 0.7418, 0.9484, 0.2371, 0.9496, 0.2373, 0.9507, 0.2379, 0.9515, 0.2387, 0.9521, 0.2398, 0.9523, 0.241, 0.9523, 0.2838, 0.9056, 0.2838, 0.9056, 0.241, 0.9058, 0.2398, 0.9064, 0.2387, 0.9072, 0.2379, 0.9083, 0.2373, 0.9095, 0.2371, 0.2016, 0.9634, 0.1598, 0.9634, 0.1598, 0.9167, 0.2016, 0.9167, 0.05666, 0.8423, 0.05786, 0.8425, 0.05895, 0.8431, 0.05981, 0.8439, 0.06036, 0.845, 0.06055, 0.8462, 0.06055, 0.889, 0.01387, 0.889, 0.01387, 0.8462, 0.01406, 0.845, 0.01462, 0.8439, 0.01548, 0.8431, 0.01656, 0.8425, 0.01776, 0.8423, 0.7866, 0.5696, 0.8333, 0.5696, 0.8333, 0.6162, 0.7866, 0.6162, 0.8701, 0.984, 0.8701, 0.9373, 0.8713, 0.9373, 0.8713, 0.984, 0.8713, 0.984, 0.8713, 0.9373, 0.8724, 0.9373, 0.8724, 0.984, 0.205, 0.9167, 0.205, 0.9634, 0.204, 0.9634, 0.204, 0.9167, 0.204, 0.9167, 0.204, 0.9634, 0.2028, 0.9634, 0.2028, 0.9167, 0.2028, 0.9167, 0.2028, 0.9634, 0.2016, 0.9634, 0.2016, 0.9167, 0.8312, 0.9373, 0.8312, 0.984, 0.83, 0.984, 0.83, 0.9373, 0.83, 0.9373, 0.83, 0.984, 0.8289, 0.984, 0.8289, 0.9373, 0.9719, 0.7418, 0.9719, 0.7884, 0.9709, 0.7884, 0.9709, 0.7418, 0.9709, 0.7418, 0.9709, 0.7884, 0.9697, 0.7884, 0.9697, 0.7418, 0.9697, 0.7418, 0.9697, 0.7884, 0.9685, 0.7884, 0.9685, 0.7418, 0.8701, 0.9373, 0.8701, 0.984, 0.8312, 0.984, 0.8312, 0.9373])
me_pga_dk_gantry_5m_w_clamp1_mount.materials.append(mat_pga_dk_gantry_uhw)
me_pga_dk_gantry_5m_w_clamp1_mount.update()
me_pga_dk_gantry_5m_w_hanger_mount1 = bpy.data.meshes.new('pga_dk_gantry_5m_W_hanger_mount1')
me_pga_dk_gantry_5m_w_hanger_mount1.from_pydata([(-0.03295, -0.045, -0.3677), (-0.03295, -0.045, -0.2777), (-0.03295, 0.045, -0.3677), (-0.03295, 0.045, -0.2777), (0.05705, -0.045, -0.3677), (0.05705, -0.045, -0.2777), (0.05705, 0.045, -0.3677), (0.05705, 0.045, -0.2777), (-0.03295, -0.045, 0.2893), (-0.03295, -0.045, 0.3793), (-0.03295, 0.045, 0.2893), (-0.03295, 0.045, 0.3793), (0.05705, -0.045, 0.2893), (0.05705, -0.045, 0.3793), (0.05705, 0.045, 0.2893), (0.05705, 0.045, 0.3793), (-0.01607, 0.0225, -0.4577), (-0.01607, 0.0225, 0.4423), (-0.006329, 0.01125, -0.4577), (-0.006329, 0.01125, 0.4423), (-0.006329, -0.01125, -0.4577), (-0.006329, -0.01125, 0.4423), (-0.01607, -0.0225, -0.4577), (-0.01607, -0.0225, 0.4423), (-0.02581, -0.01125, -0.4577), (-0.02581, -0.01125, 0.4423), (-0.02581, 0.01125, -0.4577), (-0.02581, 0.01125, 0.4423)], [], [(0, 1, 3, 2), (2, 3, 7, 6), (6, 7, 5, 4), (4, 5, 1, 0), (2, 6, 4, 0), (7, 3, 1, 5), (8, 9, 11, 10), (10, 11, 15, 14), (14, 15, 13, 12), (12, 13, 9, 8), (10, 14, 12, 8), (15, 11, 9, 13), (16, 17, 19, 18), (18, 19, 21, 20), (20, 21, 23, 22), (22, 23, 25, 24), (19, 17, 27, 25, 23, 21), (24, 25, 27, 26), (26, 27, 17, 16), (16, 18, 20, 22, 24, 26)])
_uv = me_pga_dk_gantry_5m_w_hanger_mount1.uv_layers.new(name='UVMap')
_uv.uv.foreach_set('vector', [0.5042, 0.9117, 0.4342, 0.9117, 0.4342, 0.8417, 0.5042, 0.8417, 0.8566, 0.714, 0.7866, 0.714, 0.7866, 0.644, 0.8566, 0.644, 0.3087, 0.8795, 0.2387, 0.8795, 0.2387, 0.8095, 0.3087, 0.8095, 0.8989, 0.8118, 0.8289, 0.8118, 0.8289, 0.7418, 0.8989, 0.7418, 0.6334, 0.8395, 0.7034, 0.8395, 0.7034, 0.9095, 0.6334, 0.9095, 0.8289, 0.8395, 0.8989, 0.8395, 0.8989, 0.9095, 0.8289, 0.9095, 0.4065, 0.8417, 0.4065, 0.9117, 0.3364, 0.9117, 0.3364, 0.8417, 0.8011, 0.8395, 0.8011, 0.9095, 0.7311, 0.9095, 0.7311, 0.8395, 0.6056, 0.8395, 0.6056, 0.9095, 0.5356, 0.9095, 0.5356, 0.8395, 0.1816, 0.7446, 0.1816, 0.8146, 0.1116, 0.8146, 0.1116, 0.7446, 0.01387, 0.7446, 0.08389, 0.7446, 0.08389, 0.8146, 0.01387, 0.8146, 0.4342, 0.7439, 0.5042, 0.7439, 0.5042, 0.8139, 0.4342, 0.8139, 0.5706, 0.01387, 0.5706, 0.714, 0.5619, 0.714, 0.5619, 0.01387, 0.5619, 0.01387, 0.5619, 0.714, 0.5444, 0.714, 0.5444, 0.01387, 0.5444, 0.01387, 0.5444, 0.714, 0.5356, 0.714, 0.5356, 0.01387, 0.6334, 0.01387, 0.6334, 0.714, 0.6246, 0.714, 0.6246, 0.01387, 0.2246, 0.638, 0.217, 0.6468, 0.2094, 0.638, 0.2094, 0.6205, 0.217, 0.6118, 0.2246, 0.6205, 0.6246, 0.01387, 0.6246, 0.714, 0.6071, 0.714, 0.6071, 0.01387, 0.6071, 0.01387, 0.6071, 0.714, 0.5984, 0.714, 0.5984, 0.01387, 0.217, 0.7095, 0.2094, 0.7008, 0.2094, 0.6833, 0.217, 0.6745, 0.2246, 0.6833, 0.2246, 0.7008])
me_pga_dk_gantry_5m_w_hanger_mount1.materials.append(mat_pga_dk_gantry_uhw)
me_pga_dk_gantry_5m_w_hanger_mount1.update()
me_pga_dk_gantry_5m_w_hanger_mount2 = bpy.data.meshes.new('pga_dk_gantry_5m_W_hanger_mount2')
me_pga_dk_gantry_5m_w_hanger_mount2.from_pydata([(-0.03295, -0.045, -0.3677), (-0.03295, -0.045, -0.2777), (-0.03295, 0.045, -0.3677), (-0.03295, 0.045, -0.2777), (0.05705, -0.045, -0.3677), (0.05705, -0.045, -0.2777), (0.05705, 0.045, -0.3677), (0.05705, 0.045, -0.2777), (-0.03295, -0.045, 0.2893), (-0.03295, -0.045, 0.3793), (-0.03295, 0.045, 0.2893), (-0.03295, 0.045, 0.3793), (0.05705, -0.045, 0.2893), (0.05705, -0.045, 0.3793), (0.05705, 0.045, 0.2893), (0.05705, 0.045, 0.3793), (-0.01607, 0.0225, -0.4577), (-0.01607, 0.0225, 0.4423), (-0.006329, 0.01125, -0.4577), (-0.006329, 0.01125, 0.4423), (-0.006329, -0.01125, -0.4577), (-0.006329, -0.01125, 0.4423), (-0.01607, -0.0225, -0.4577), (-0.01607, -0.0225, 0.4423), (-0.02581, -0.01125, -0.4577), (-0.02581, -0.01125, 0.4423), (-0.02581, 0.01125, -0.4577), (-0.02581, 0.01125, 0.4423)], [], [(0, 1, 3, 2), (2, 3, 7, 6), (6, 7, 5, 4), (4, 5, 1, 0), (2, 6, 4, 0), (7, 3, 1, 5), (8, 9, 11, 10), (10, 11, 15, 14), (14, 15, 13, 12), (12, 13, 9, 8), (10, 14, 12, 8), (15, 11, 9, 13), (16, 17, 19, 18), (18, 19, 21, 20), (20, 21, 23, 22), (22, 23, 25, 24), (19, 17, 27, 25, 23, 21), (24, 25, 27, 26), (26, 27, 17, 16), (16, 18, 20, 22, 24, 26)])
_uv = me_pga_dk_gantry_5m_w_hanger_mount2.uv_layers.new(name='UVMap')
_uv.uv.foreach_set('vector', [0.4065, 0.8139, 0.3364, 0.8139, 0.3364, 0.7439, 0.4065, 0.7439, 0.7034, 0.8118, 0.6334, 0.8118, 0.6334, 0.7418, 0.7034, 0.7418, 0.6056, 0.8118, 0.5356, 0.8118, 0.5356, 0.7418, 0.6056, 0.7418, 0.08389, 0.7168, 0.01387, 0.7168, 0.01387, 0.6468, 0.08389, 0.6468, 0.4342, 0.6462, 0.5042, 0.6462, 0.5042, 0.7162, 0.4342, 0.7162, 0.3364, 0.6462, 0.4065, 0.6462, 0.4065, 0.7162, 0.3364, 0.7162, 0.1816, 0.549, 0.1816, 0.619, 0.1116, 0.619, 0.1116, 0.549, 0.5042, 0.5484, 0.5042, 0.6184, 0.4342, 0.6184, 0.4342, 0.5484, 0.1816, 0.6468, 0.1816, 0.7168, 0.1116, 0.7168, 0.1116, 0.6468, 0.4065, 0.5484, 0.4065, 0.6184, 0.3364, 0.6184, 0.3364, 0.5484, 0.7311, 0.7418, 0.8011, 0.7418, 0.8011, 0.8118, 0.7311, 0.8118, 0.01387, 0.549, 0.08389, 0.549, 0.08389, 0.619, 0.01387, 0.619, 0.7589, 0.01387, 0.7589, 0.714, 0.7501, 0.714, 0.7501, 0.01387, 0.7501, 0.01387, 0.7501, 0.714, 0.7326, 0.714, 0.7326, 0.01387, 0.7326, 0.01387, 0.7326, 0.714, 0.7239, 0.714, 0.7239, 0.01387, 0.6961, 0.01387, 0.6961, 0.714, 0.6874, 0.714, 0.6874, 0.01387, 0.2246, 0.5753, 0.217, 0.584, 0.2094, 0.5753, 0.2094, 0.5578, 0.217, 0.549, 0.2246, 0.5578, 0.6874, 0.01387, 0.6874, 0.714, 0.6699, 0.714, 0.6699, 0.01387, 0.6699, 0.01387, 0.6699, 0.714, 0.6611, 0.714, 0.6611, 0.01387, 0.217, 0.7723, 0.2094, 0.7635, 0.2094, 0.746, 0.217, 0.7373, 0.2246, 0.746, 0.2246, 0.7635])
me_pga_dk_gantry_5m_w_hanger_mount2.materials.append(mat_pga_dk_gantry_uhw)
me_pga_dk_gantry_5m_w_hanger_mount2.update()
me_pga_dk_gantry_5m_w_returnwire = bpy.data.meshes.new('pga_dk_gantry_5m_W_returnwire')
me_pga_dk_gantry_5m_w_returnwire.from_pydata([(0.593, -25.0, 0.01949), (0.1713, -9.091, 0.0104), (0.1713, -9.091, 0.02858), (0.593, -25.0, 0.01949), (0.593, -25.0, 0.01949), (0.1608, -9.091, 0.01949), (0.593, -25.0, 0.01949), (0.1713, -9.091, 0.0104), (0.1713, 9.091, 0.02858), (-0.09555, 3.053e-08, 0.0104), (0.1713, 9.091, 0.0104), (-0.09555, 2.735e-08, 0.02858), (0.1608, 9.091, 0.01949), (-0.106, 2.894e-08, 0.01949), (0.1713, 9.091, 0.0104), (-0.09555, 3.053e-08, 0.0104), (0.593, 25.0, 0.01949), (0.593, 25.0, 0.01949), (0.593, 25.0, 0.01949), (0.593, 25.0, 0.01949), (-0.095, 0.02, -0.03187), (-0.095, 0.02, -0.01187), (-0.08086, 0.01414, -0.03187), (-0.08086, 0.01414, -0.01187), (-0.075, 3.617e-08, -0.03187), (-0.075, 3.617e-08, -0.01187), (-0.08086, -0.01414, -0.03187), (-0.08086, -0.01414, -0.01187), (-0.095, -0.02, -0.03187), (-0.095, -0.02, -0.01187), (-0.1091, -0.01414, -0.03187), (-0.1091, -0.01414, -0.01187), (-0.115, 3.617e-08, -0.03187), (-0.115, 3.617e-08, -0.01187), (-0.1091, 0.01414, -0.03187), (-0.1091, 0.01414, -0.01187), (-0.095, -0.0075, 0.01688), (-0.095, -0.0075, -0.02062), (-0.0897, -0.005303, 0.01688), (-0.0897, -0.005303, -0.02062), (-0.0875, 2.94e-08, 0.01688), (-0.0875, 3.596e-08, -0.02062), (-0.0897, 0.005303, 0.01688), (-0.0897, 0.005303, -0.02062), (-0.095, 0.0075, 0.01688), (-0.095, 0.0075, -0.02062), (-0.1003, 0.005303, 0.01688), (-0.1003, 0.005303, -0.02062), (-0.1025, 2.94e-08, 0.01688), (-0.1025, 3.596e-08, -0.02062), (-0.1003, -0.005303, 0.01688), (-0.1003, -0.005303, -0.02062), (-0.09221, -0.003586, -0.009175), (-0.03924, -0.003993, -0.002893), (-0.1192, 0.04349, -0.001769), (-0.06558, 0.04291, -0.002698), (-0.06655, -0.05032, -0.002158), (-0.1465, -0.002832, -0.001034), (-0.1202, -0.04974, -0.001229), (-0.03924, -0.003993, -0.002893), (-0.06605, 0.04304, 0.002452), (-0.03972, -0.003868, 0.002258), (-0.06558, 0.04291, -0.002698), (-0.06655, -0.05032, -0.002158), (-0.06702, -0.05019, 0.002992), (-0.1202, -0.04974, -0.001229), (-0.1207, -0.04961, 0.003922), (-0.1465, -0.002832, -0.001034), (-0.1192, 0.04349, -0.001769), (-0.147, -0.002708, 0.004116), (-0.1197, 0.04362, 0.003382), (-0.1192, 0.04349, -0.001769), (-0.1197, 0.04362, 0.003382), (-0.09402, -0.003114, 0.0104), (-0.1197, 0.04362, 0.003382), (-0.147, -0.002708, 0.004116), (-0.1207, -0.04961, 0.003922), (-0.06702, -0.05019, 0.002992), (-0.03972, -0.003868, 0.002258), (-0.06605, 0.04304, 0.002452)], [], [(0, 1, 2), (1, 0, 3), (4, 2, 5), (0, 2, 4), (6, 5, 7), (5, 6, 4), (8, 9, 10), (9, 8, 11), (12, 11, 8), (11, 12, 13), (14, 13, 12), (13, 14, 15), (16, 10, 17), (10, 16, 8), (18, 8, 16), (8, 18, 12), (19, 12, 18), (12, 19, 14), (11, 1, 9), (1, 11, 2), (13, 2, 11), (2, 13, 5), (15, 5, 13), (5, 15, 7), (20, 21, 23, 22), (22, 23, 25, 24), (24, 25, 27, 26), (26, 27, 29, 28), (28, 29, 31, 30), (30, 31, 33, 32), (23, 21, 35, 33, 31, 29, 27, 25), (32, 33, 35, 34), (34, 35, 21, 20), (20, 22, 24, 26, 28, 30, 32, 34), (36, 37, 39, 38), (38, 39, 41, 40), (40, 41, 43, 42), (42, 43, 45, 44), (44, 45, 47, 46), (46, 47, 49, 48), (39, 37, 51, 49, 47, 45, 43, 41), (48, 49, 51, 50), (50, 51, 37, 36), (36, 38, 40, 42, 44, 46, 48, 50), (52, 53, 56), (52, 55, 53), (52, 57, 54), (52, 54, 55), (52, 56, 58), (52, 58, 57), (59, 62, 60), (59, 60, 61), (63, 59, 61), (63, 61, 64), (65, 63, 64), (65, 64, 66), (67, 65, 66), (68, 67, 69), (67, 66, 69), (68, 69, 70), (62, 72, 60), (62, 71, 72), (73, 74, 75), (73, 79, 74), (73, 75, 76), (73, 76, 77), (73, 77, 78), (73, 78, 79)])
me_pga_dk_gantry_5m_w_returnwire.polygons.foreach_set('use_smooth', [0, 0, 0, 0, 0, 0, 0, 0, 0, 0, 0, 0, 0, 0, 0, 0, 0, 0, 0, 0, 0, 0, 0, 0, 1, 1, 1, 1, 1, 1, 1, 1, 1, 1, 0, 0, 0, 0, 0, 0, 0, 0, 0, 0, 1, 1, 1, 1, 1, 1, 1, 1, 1, 1, 1, 1, 1, 1, 1, 1, 1, 1, 1, 1, 1, 1, 1, 1])
me_pga_dk_gantry_5m_w_returnwire.polygons.foreach_set('material_index', [0, 0, 0, 0, 0, 0, 0, 0, 0, 0, 0, 0, 0, 0, 0, 0, 0, 0, 0, 0, 0, 0, 0, 0, 1, 1, 1, 1, 1, 1, 1, 1, 1, 1, 1, 1, 1, 1, 1, 1, 1, 1, 1, 1, 2, 2, 2, 2, 2, 2, 2, 2, 2, 2, 2, 2, 2, 2, 2, 2, 2, 2, 2, 2, 2, 2, 2, 2])
_uv = me_pga_dk_gantry_5m_w_returnwire.uv_layers.new(name='UVMap')
_uv.uv.foreach_set('vector', [0.03873, 0.002075, 0.03871, 0.3189, 0.03835, 0.3189, 0.07374, 0.0199, 0.07374, 0.0199, 0.07374, 0.0199, 0.03407, 0.002075, 0.02567, 0.3189, 0.02546, 0.3189, 0.07321, 0.0619, 0.07321, 0.0619, 0.07321, 0.0619, 0.016, 0.9979, 0.007389, 0.6811, 0.0076, 0.6811, 0.04883, 0.07165, 0.04883, 0.07165, 0.04883, 0.07165, 0.03835, 0.681, 0.03858, 0.5, 0.03871, 0.681, 0.03858, 0.5, 0.03835, 0.681, 0.03822, 0.5, 0.02546, 0.6811, 0.02035, 0.5, 0.02567, 0.6811, 0.02035, 0.5, 0.02546, 0.6811, 0.02015, 0.5, 0.0076, 0.3189, 0.002075, 0.5, 0.007389, 0.3189, 0.002075, 0.5, 0.0076, 0.3189, 0.002286, 0.5, 0.05897, 0.07132, 0.05897, 0.07132, 0.05897, 0.07132, 0.03871, 0.681, 0.03873, 0.9979, 0.03835, 0.681, 0.04883, 0.0675, 0.04883, 0.0675, 0.04883, 0.0675, 0.02567, 0.6811, 0.03407, 0.9979, 0.02546, 0.6811, 0.05897, 0.07547, 0.05897, 0.07547, 0.05897, 0.07547, 0.007389, 0.3189, 0.016, 0.002075, 0.0076, 0.3189, 0.03822, 0.5, 0.03871, 0.3189, 0.03858, 0.5, 0.03871, 0.3189, 0.03822, 0.5, 0.03835, 0.3189, 0.02015, 0.5, 0.02567, 0.3189, 0.02035, 0.5, 0.02567, 0.3189, 0.02015, 0.5, 0.02546, 0.3189, 0.002286, 0.5, 0.007389, 0.6811, 0.002075, 0.5, 0.007389, 0.6811, 0.002286, 0.5, 0.0076, 0.6811, 0.05343, 0.08885, 0.05303, 0.08885, 0.05303, 0.08855, 0.05343, 0.08855, 0.05874, 0.08881, 0.05835, 0.08881, 0.05835, 0.08853, 0.05875, 0.08853, 0.05875, 0.08853, 0.05835, 0.08853, 0.05835, 0.08825, 0.05874, 0.08825, 0.06913, 0.08932, 0.06953, 0.08932, 0.06953, 0.08957, 0.06913, 0.08957, 0.06913, 0.08957, 0.06953, 0.08957, 0.06953, 0.08987, 0.06913, 0.08987, 0.09032, 0.01811, 0.09072, 0.01811, 0.09073, 0.01831, 0.09033, 0.01831, 0.0871, 0.07261, 0.08688, 0.07282, 0.08658, 0.07282, 0.08636, 0.07261, 0.08636, 0.0723, 0.08658, 0.07209, 0.08688, 0.07209, 0.0871, 0.0723, 0.09033, 0.01831, 0.09073, 0.01831, 0.09073, 0.01862, 0.09033, 0.01862, 0.05343, 0.0891, 0.05303, 0.0891, 0.05303, 0.08885, 0.05343, 0.08885, 0.08688, 0.06614, 0.0871, 0.06636, 0.0871, 0.06666, 0.08688, 0.06688, 0.08658, 0.06688, 0.08636, 0.06666, 0.08636, 0.06636, 0.08658, 0.06614, 0.09028, 0.03623, 0.09028, 0.03549, 0.09038, 0.03549, 0.09038, 0.03624, 0.07445, 0.09007, 0.07445, 0.08932, 0.07455, 0.08932, 0.07455, 0.09006, 0.07455, 0.09006, 0.07455, 0.08932, 0.07466, 0.08932, 0.07466, 0.09007, 0.09034, 0.03009, 0.09034, 0.03084, 0.09023, 0.03084, 0.09023, 0.03009, 0.09023, 0.03009, 0.09023, 0.03084, 0.09013, 0.03084, 0.09013, 0.03009, 0.06331, 0.08966, 0.06331, 0.09041, 0.0632, 0.09041, 0.0632, 0.08966, 0.09042, 0.006501, 0.09053, 0.006501, 0.09062, 0.006582, 0.09062, 0.006697, 0.09053, 0.006778, 0.09042, 0.006778, 0.09034, 0.006697, 0.09034, 0.006582, 0.0632, 0.08966, 0.0632, 0.09041, 0.06312, 0.09041, 0.06312, 0.08967, 0.09017, 0.03624, 0.09017, 0.03549, 0.09028, 0.03549, 0.09028, 0.03623, 0.09053, 0.002351, 0.09042, 0.002351, 0.09034, 0.00227, 0.09034, 0.002156, 0.09042, 0.002075, 0.09053, 0.002075, 0.09062, 0.002156, 0.09062, 0.00227, 0.04381, 0.06226, 0.04381, 0.06121, 0.04474, 0.06174, 0.04381, 0.06226, 0.04288, 0.06174, 0.04381, 0.06121, 0.04381, 0.06226, 0.04381, 0.06335, 0.04288, 0.06281, 0.04381, 0.06226, 0.04288, 0.06281, 0.04288, 0.06174, 0.04381, 0.06226, 0.04474, 0.06174, 0.04474, 0.06281, 0.04381, 0.06226, 0.04474, 0.06281, 0.04381, 0.06335, 0.05802, 0.06213, 0.05804, 0.0612, 0.05815, 0.06119, 0.05802, 0.06213, 0.05815, 0.06119, 0.05813, 0.06213, 0.05804, 0.06305, 0.05802, 0.06213, 0.05813, 0.06213, 0.05804, 0.06305, 0.05813, 0.06213, 0.05815, 0.06305, 0.04851, 0.08043, 0.04851, 0.07938, 0.04861, 0.07939, 0.04851, 0.08043, 0.04861, 0.07939, 0.04861, 0.08044, 0.04851, 0.08113, 0.04851, 0.08043, 0.04861, 0.08044, 0.08636, 0.0889, 0.08636, 0.08783, 0.08646, 0.08782, 0.04851, 0.08113, 0.04861, 0.08044, 0.04861, 0.08114, 0.08636, 0.0889, 0.08646, 0.08782, 0.08646, 0.08889, 0.08101, 0.08918, 0.08112, 0.08812, 0.08112, 0.08917, 0.08101, 0.08918, 0.08101, 0.08813, 0.08112, 0.08812, 0.06405, 0.0672, 0.06312, 0.06668, 0.06405, 0.06614, 0.06405, 0.0672, 0.06312, 0.06775, 0.06312, 0.06668, 0.06405, 0.0672, 0.06405, 0.06614, 0.06498, 0.06668, 0.06405, 0.0672, 0.06498, 0.06668, 0.06498, 0.06775, 0.06405, 0.0672, 0.06498, 0.06775, 0.06405, 0.06828, 0.06405, 0.0672, 0.06405, 0.06828, 0.06312, 0.06775])
me_pga_dk_gantry_5m_w_returnwire.materials.append(mat_pga_dk_gantry_common_wire)
me_pga_dk_gantry_5m_w_returnwire.materials.append(mat_pga_dk_gantry_usw)
me_pga_dk_gantry_5m_w_returnwire.materials.append(mat_pga_dk_gantry_common_insulator)
me_pga_dk_gantry_5m_w_returnwire.update()
me_pga_dk_gantry_uhw1t5m_l_hanger_001 = bpy.data.meshes.new('pga_dk_gantry_uhw1t5m_L_hanger.001')
me_pga_dk_gantry_uhw1t5m_l_hanger_001.from_pydata([(-4.657e-10, 0.04, -0.95), (-4.657e-10, 0.04, 0.95), (0.02828, 0.02828, -0.95), (0.02828, 0.02828, 0.95), (0.04, 0.0, -0.95), (0.04, 0.0, 0.95), (0.02828, -0.02828, -0.95), (0.02828, -0.02828, 0.95), (-4.657e-10, -0.04, -0.95), (-4.657e-10, -0.04, 0.95), (-0.02828, -0.02828, -0.95), (-0.02828, -0.02828, 0.95), (-0.04, 0.0, -0.95), (-0.04, 0.0, 0.95), (-0.02828, 0.02828, -0.95), (-0.02828, 0.02828, 0.95)], [], [(0, 1, 3, 2), (2, 3, 5, 4), (4, 5, 7, 6), (6, 7, 9, 8), (8, 9, 11, 10), (10, 11, 13, 12), (3, 1, 15, 13, 11, 9, 7, 5), (12, 13, 15, 14), (14, 15, 1, 0), (0, 2, 4, 6, 8, 10, 12, 14)])
_uv = me_pga_dk_gantry_uhw1t5m_l_hanger_001.uv_layers.new(name='UVMap')
_uv.uv.foreach_set('vector', [0.1467, 0.4322, 0.1467, 0.09867, 0.152, 0.09867, 0.152, 0.4322, 0.152, 0.4322, 0.152, 0.09867, 0.1558, 0.09867, 0.1558, 0.4322, 0.1292, 0.4322, 0.1292, 0.09867, 0.1346, 0.09867, 0.1346, 0.4322, 0.1573, 0.4322, 0.1573, 0.09867, 0.1611, 0.09867, 0.1611, 0.4322, 0.1611, 0.4322, 0.1611, 0.09867, 0.1665, 0.09867, 0.1665, 0.4322, 0.1665, 0.4322, 0.1665, 0.09867, 0.1703, 0.09867, 0.1703, 0.4322, 0.1277, 0.4086, 0.1277, 0.414, 0.1239, 0.4178, 0.1186, 0.4178, 0.1148, 0.414, 0.1148, 0.4086, 0.1186, 0.4048, 0.1239, 0.4048, 0.136, 0.4322, 0.136, 0.09867, 0.1414, 0.09867, 0.1414, 0.4322, 0.1429, 0.4322, 0.1429, 0.09867, 0.1467, 0.09867, 0.1467, 0.4322, 0.1277, 0.4284, 0.1239, 0.4322, 0.1186, 0.4322, 0.1148, 0.4284, 0.1148, 0.423, 0.1186, 0.4192, 0.1239, 0.4192, 0.1277, 0.423])
me_pga_dk_gantry_uhw1t5m_l_hanger_001.materials.append(mat_pga_dk_gantry_uhw)
me_pga_dk_gantry_uhw1t5m_l_hanger_001.update()
me_nr_db01_01_001 = bpy.data.meshes.new('nr_db01~01.001')
me_nr_db01_01_001.from_pydata([(-1.7, 0.0, -0.1359), (-1.7, 10.0, -0.1359), (-1.3, 0.0, -0.135), (-1.3, 10.0, -0.135), (0.0, 0.0, -0.11), (0.0, 10.0, -0.11), (1.3, 0.0, -0.135), (1.3, 10.0, -0.135), (1.7, 0.0, -0.1359), (1.7, 10.0, -0.1359), (-1.7, -0.05, -0.1349), (-1.7, 0.0, -0.1359), (-1.3, 0.0, -0.135), (1.7, 10.05, -0.1349), (1.7, 10.0, -0.1359), (1.3, 10.0, -0.135), (0.0, 0.0, -0.11), (0.0, -0.05, -0.109), (0.0, 10.0, -0.11), (0.0, 10.05, -0.109), (-1.3, -0.05, -0.134), (1.3, 10.05, -0.134), (1.3, 0.0, -0.135), (-1.3, 10.0, -0.135), (1.7, 0.0, -0.1359), (1.7, -0.05, -0.1349), (-1.7, 10.0, -0.1359), (-1.7, 10.05, -0.1349), (1.3, -0.05, -0.134), (-1.3, 10.05, -0.134), (-2.6, 0.0, 0.02), (-2.6, 10.0, 0.02), (2.6, 0.0, 0.02), (2.6, 10.0, 0.02), (-2.6, 0.0, 0.02), (2.6, 10.0, 0.02), (2.6, 0.0, 0.02), (-2.6, 10.0, 0.02), (-1.05, 0.0, -0.15), (-1.05, 10.0, -0.15), (-0.45, 0.0, -0.15), (-0.45, 10.0, -0.15), (0.45, 0.0, -0.15), (0.45, 10.0, -0.15), (1.05, 0.0, -0.15), (1.05, 10.0, -0.15), (-0.8285, 0.0, -0.153), (-0.8285, 10.0, -0.153), (-0.6785, 0.0, -0.153), (-0.6785, 10.0, -0.153), (0.6785, 0.0, -0.153), (0.6785, 10.0, -0.153), (0.8285, 0.0, -0.153), (0.8285, 10.0, -0.153), (-0.762, 0.0, -0.185), (-0.7895, 0.0, -0.325), (-0.7175, 0.0, -0.325), (0.762, 10.0, -0.185), (0.7895, 10.0, -0.325), (0.7175, 10.0, -0.325), (-0.745, 0.0, -0.185), (0.745, 10.0, -0.185), (0.745, 0.0, -0.185), (0.7175, 0.0, -0.325), (0.7895, 0.0, -0.325), (-0.745, 10.0, -0.185), (-0.7175, 10.0, -0.325), (-0.7895, 10.0, -0.325), (0.762, 0.0, -0.185), (-0.762, 10.0, -0.185), (-0.789, -0.02, -0.32), (-0.7895, 0.0, -0.325), (-0.7175, 0.0, -0.325), (0.789, 10.02, -0.32), (0.7895, 10.0, -0.325), (0.7175, 10.0, -0.325), (-0.717, -0.02, -0.32), (0.717, 10.02, -0.32), (0.717, -0.02, -0.32), (0.7175, 0.0, -0.325), (0.7895, 0.0, -0.325), (-0.717, 10.02, -0.32), (-0.7175, 10.0, -0.325), (-0.7895, 10.0, -0.325), (0.789, -0.02, -0.32), (-0.789, 10.02, -0.32)], [], [(0, 1, 2), (2, 1, 3), (2, 3, 4), (4, 3, 5), (4, 5, 6), (6, 5, 7), (6, 7, 8), (8, 7, 9), (10, 11, 12), (13, 14, 15), (12, 16, 17), (15, 18, 19), (17, 20, 10), (19, 21, 13), (10, 12, 17), (13, 15, 19), (17, 16, 22), (19, 18, 23), (22, 24, 25), (23, 26, 27), (25, 28, 17), (27, 29, 19), (17, 22, 25), (19, 23, 27), (0, 30, 31), (0, 31, 1), (8, 9, 32), (32, 9, 33), (34, 11, 10), (35, 14, 13), (25, 24, 36), (27, 26, 37), (38, 39, 40), (40, 39, 41), (42, 43, 44), (44, 43, 45), (46, 47, 48), (48, 47, 49), (50, 51, 52), (52, 51, 53), (54, 55, 56), (57, 58, 59), (56, 60, 54), (59, 61, 57), (62, 63, 64), (65, 66, 67), (64, 68, 62), (67, 69, 65), (70, 71, 72), (73, 74, 75), (72, 76, 70), (75, 77, 73), (78, 79, 80), (81, 82, 83), (80, 84, 78), (83, 85, 81)])
_uv = me_nr_db01_01_001.uv_layers.new(name='UVMap')
_uv.uv.foreach_set('vector', [0.0342, 1.0, 0.0342, 3.0, 0.1143, 1.0, 0.1143, 1.0, 0.0342, 3.0, 0.1143, 3.0, 0.1143, 1.0, 0.1143, 3.0, 0.375, 1.0, 0.375, 1.0, 0.1143, 3.0, 0.375, 3.0, 0.375, 1.0, 0.375, 3.0, 0.6357, 1.0, 0.6357, 1.0, 0.375, 3.0, 0.6357, 3.0, 0.6357, 1.0, 0.6357, 3.0, 0.7158, 1.0, 0.7158, 1.0, 0.6357, 3.0, 0.7158, 3.0, 0.0342, 1.99, 0.0342, 2.0, 0.1143, 2.0, 0.0342, 1.99, 0.0342, 2.0, 0.1143, 2.0, 0.1143, 2.0, 0.375, 2.0, 0.375, 1.99, 0.1143, 2.0, 0.375, 2.0, 0.375, 1.99, 0.375, 1.99, 0.1143, 1.99, 0.0342, 1.99, 0.375, 1.99, 0.1143, 1.99, 0.0342, 1.99, 0.0342, 1.99, 0.1143, 2.0, 0.375, 1.99, 0.0342, 1.99, 0.1143, 2.0, 0.375, 1.99, 0.375, 1.99, 0.375, 2.0, 0.6357, 2.0, 0.375, 1.99, 0.375, 2.0, 0.6357, 2.0, 0.6357, 2.0, 0.7158, 2.0, 0.7158, 1.99, 0.6357, 2.0, 0.7158, 2.0, 0.7158, 1.99, 0.7158, 1.99, 0.6357, 1.99, 0.375, 1.99, 0.7158, 1.99, 0.6357, 1.99, 0.375, 1.99, 0.375, 1.99, 0.6357, 2.0, 0.7158, 1.99, 0.375, 1.99, 0.6357, 2.0, 0.7158, 1.99, 0.0342, 1.0, -0.1389, 1.0, -0.1389, 3.0, 0.0342, 1.0, -0.1389, 3.0, 0.0342, 3.0, 0.7158, 1.0, 0.7158, 3.0, 0.862, 1.0, 0.862, 1.0, 0.7158, 3.0, 0.862, 3.0, -0.1389, 2.0, 0.0342, 2.0, 0.0342, 1.99, -0.1389, 2.0, 0.0342, 2.0, 0.0342, 1.99, 0.7158, 1.99, 0.7158, 2.0, 0.862, 2.0, 0.7158, 1.99, 0.7158, 2.0, 0.862, 2.0, 0.1652, 1.0, 0.1652, 3.0, 0.2851, 1.0, 0.2851, 1.0, 0.1652, 3.0, 0.2851, 3.0, 0.4649, 1.0, 0.4649, 3.0, 0.5848, 1.0, 0.5848, 1.0, 0.4649, 3.0, 0.5848, 3.0, 0.0, 1.836, 16.0, 1.836, 0.0, 1.887, 0.0, 1.887, 16.0, 1.836, 16.0, 1.887, 0.0, 1.887, 16.0, 1.887, 0.0, 1.836, 0.0, 1.836, 16.0, 1.887, 16.0, 1.836, 0.009, 1.836, 0.0, 1.934, 0.024, 1.934, 0.009, 1.836, 0.0, 1.934, 0.024, 1.934, 0.024, 1.934, 0.015, 1.836, 0.009, 1.836, 0.024, 1.934, 0.015, 1.836, 0.009, 1.836, 0.009, 1.836, 0.0, 1.934, 0.024, 1.934, 0.009, 1.836, 0.0, 1.934, 0.024, 1.934, 0.024, 1.934, 0.015, 1.836, 0.009, 1.836, 0.024, 1.934, 0.015, 1.836, 0.009, 1.836, 0.992, 1.988, 1.0, 1.988, 1.0, 1.934, 0.992, 1.988, 1.0, 1.988, 1.0, 1.934, 1.0, 1.934, 0.992, 1.934, 0.992, 1.988, 1.0, 1.934, 0.992, 1.934, 0.992, 1.988, 0.992, 1.934, 1.0, 1.934, 1.0, 1.988, 0.992, 1.934, 1.0, 1.934, 1.0, 1.988, 1.0, 1.988, 0.992, 1.988, 0.992, 1.934, 1.0, 1.988, 0.992, 1.988, 0.992, 1.934])
me_nr_db01_01_001.use_remesh_preserve_volume = False
me_nr_db01_01_001.use_remesh_preserve_attributes = False
me_nr_db01_01_001.use_mirror_vertex_groups = False
me_nr_db01_01_001.update()
me_nr_db01_02 = bpy.data.meshes.new('nr_db01~02')
me_nr_db01_02.from_pydata([(-0.762, 0.0, -0.185), (-0.762, 10.0, -0.185), (-0.7895, 0.0, -0.325), (-0.7895, 10.0, -0.325), (-0.7175, 0.0, -0.325), (-0.7175, 10.0, -0.325), (-0.745, 0.0, -0.185), (-0.745, 10.0, -0.185), (0.745, 0.0, -0.185), (0.745, 10.0, -0.185), (0.7175, 0.0, -0.325), (0.7175, 10.0, -0.325), (0.7895, 0.0, -0.325), (0.7895, 10.0, -0.325), (0.762, 0.0, -0.185), (0.762, 10.0, -0.185), (-0.7895, 0.0, -0.325), (-0.7895, 10.0, -0.325), (0.7895, 0.0, -0.325), (0.7895, 10.0, -0.325)], [], [(0, 1, 2), (2, 1, 3), (4, 5, 6), (6, 5, 7), (8, 9, 10), (10, 9, 11), (12, 13, 14), (14, 13, 15), (16, 17, 4), (4, 17, 5), (10, 11, 18), (18, 11, 19)])
_uv = me_nr_db01_02.uv_layers.new(name='UVMap')
_uv.uv.foreach_set('vector', [0.0, 1.836, 16.0, 1.836, 0.0, 1.934, 0.0, 1.934, 16.0, 1.836, 16.0, 1.934, 0.0, 1.934, 16.0, 1.934, 0.0, 1.836, 0.0, 1.836, 16.0, 1.934, 16.0, 1.836, 0.0, 1.836, 16.0, 1.836, 0.0, 1.934, 0.0, 1.934, 16.0, 1.836, 16.0, 1.934, 0.0, 1.934, 16.0, 1.934, 0.0, 1.836, 0.0, 1.836, 16.0, 1.934, 16.0, 1.836, 0.0, 1.988, 16.0, 1.988, 0.0, 1.934, 0.0, 1.934, 16.0, 1.988, 16.0, 1.934, 0.0, 1.934, 16.0, 1.934, 0.0, 1.988, 0.0, 1.988, 16.0, 1.934, 16.0, 1.988])
me_nr_db01_02.use_remesh_preserve_volume = False
me_nr_db01_02.use_remesh_preserve_attributes = False
me_nr_db01_02.use_mirror_vertex_groups = False
me_nr_db01_02.update()
me_nr_db01_03 = bpy.data.meshes.new('nr_db01~03')
me_nr_db01_03.from_pydata([(-0.8285, 0.0, -0.17), (-0.8285, 10.0, -0.17), (-0.762, 0.0, -0.185), (-0.762, 10.0, -0.185), (-0.745, 0.0, -0.185), (-0.745, 10.0, -0.185), (-0.6785, 0.0, -0.17), (-0.6785, 10.0, -0.17), (0.6785, 0.0, -0.17), (0.6785, 10.0, -0.17), (0.745, 0.0, -0.185), (0.745, 10.0, -0.185), (0.762, 0.0, -0.185), (0.762, 10.0, -0.185), (0.8285, 0.0, -0.17), (0.8285, 10.0, -0.17), (-0.9385, 0.0, -0.165), (-0.9385, 10.0, -0.165), (-0.7985, 0.0, -0.179), (-0.7985, 10.0, -0.179), (-0.7085, 0.0, -0.179), (-0.7085, 10.0, -0.179), (-0.5685, 0.0, -0.165), (-0.5685, 10.0, -0.165), (0.5685, 0.0, -0.165), (0.5685, 10.0, -0.165), (0.7085, 0.0, -0.179), (0.7085, 10.0, -0.179), (0.7985, 0.0, -0.179), (0.7985, 10.0, -0.179), (0.9385, 0.0, -0.165), (0.9385, 10.0, -0.165)], [], [(0, 1, 2), (2, 1, 3), (4, 5, 6), (6, 5, 7), (8, 9, 10), (10, 9, 11), (12, 13, 14), (14, 13, 15), (16, 17, 18), (18, 17, 19), (20, 21, 22), (22, 21, 23), (24, 25, 26), (26, 25, 27), (28, 29, 30), (30, 29, 31)])
_uv = me_nr_db01_03.uv_layers.new(name='UVMap')
_uv.uv.foreach_set('vector', [0.0, 1.793, 16.0, 1.793, 0.0, 1.836, 0.0, 1.836, 16.0, 1.793, 16.0, 1.836, 0.0, 1.836, 16.0, 1.836, 0.0, 1.793, 0.0, 1.793, 16.0, 1.836, 16.0, 1.793, 0.0, 1.793, 16.0, 1.793, 0.0, 1.836, 0.0, 1.836, 16.0, 1.793, 16.0, 1.836, 0.0, 1.836, 16.0, 1.836, 0.0, 1.793, 0.0, 1.793, 16.0, 1.836, 16.0, 1.793, 0.0, 1.605, 16.0, 1.605, 0.0, 1.775, 0.0, 1.775, 16.0, 1.605, 16.0, 1.775, 0.0, 1.775, 16.0, 1.775, 0.0, 1.605, 0.0, 1.605, 16.0, 1.775, 16.0, 1.605, 0.0, 1.605, 16.0, 1.605, 0.0, 1.775, 0.0, 1.775, 16.0, 1.605, 16.0, 1.775, 0.0, 1.775, 16.0, 1.775, 0.0, 1.605, 0.0, 1.605, 16.0, 1.775, 16.0, 1.605])
me_nr_db01_03.use_remesh_preserve_volume = False
me_nr_db01_03.use_remesh_preserve_attributes = False
me_nr_db01_03.use_mirror_vertex_groups = False
me_nr_db01_03.update()
me_nr_db01_04 = bpy.data.meshes.new('nr_db01~04')
me_nr_db01_04.from_pydata([(-1.305, 0.0, -0.125), (-1.305, 10.0, -0.125), (-1.295, 0.0, -0.15), (-1.295, 10.0, -0.15), (-1.05, 0.0, -0.155), (-1.05, 10.0, -0.155), (-1.0, 0.0, -0.178), (-1.0, 10.0, -0.178), (-0.915, 0.0, -0.185), (-0.915, 10.0, -0.185), (-0.9, 0.0, -0.1525), (-0.9, 10.0, -0.1525), (-0.6, 0.0, -0.1525), (-0.6, 10.0, -0.1525), (-0.585, 0.0, -0.185), (-0.585, 10.0, -0.185), (-0.5, 0.0, -0.178), (-0.5, 10.0, -0.178), (-0.45, 0.0, -0.15), (-0.45, 10.0, -0.15), (-0.15, 0.0, -0.125), (-0.15, 10.0, -0.125), (0.15, 0.0, -0.125), (0.15, 10.0, -0.125), (0.45, 0.0, -0.15), (0.45, 10.0, -0.15), (0.5, 0.0, -0.178), (0.5, 10.0, -0.178), (0.585, 0.0, -0.185), (0.585, 10.0, -0.185), (0.6, 0.0, -0.1525), (0.6, 10.0, -0.1525), (0.9, 0.0, -0.1525), (0.9, 10.0, -0.1525), (0.915, 0.0, -0.185), (0.915, 10.0, -0.185), (1.0, 0.0, -0.178), (1.0, 10.0, -0.178), (1.05, 0.0, -0.155), (1.05, 10.0, -0.155), (1.295, 0.0, -0.15), (1.295, 10.0, -0.15), (1.305, 0.0, -0.125), (1.305, 10.0, -0.125)], [], [(0, 1, 2), (2, 1, 3), (2, 3, 4), (4, 3, 5), (4, 5, 6), (6, 5, 7), (6, 7, 8), (8, 7, 9), (8, 9, 10), (10, 9, 11), (10, 11, 12), (12, 11, 13), (12, 13, 14), (14, 13, 15), (14, 15, 16), (16, 15, 17), (16, 17, 18), (18, 17, 19), (18, 19, 20), (20, 19, 21), (20, 21, 22), (22, 21, 23), (22, 23, 24), (24, 23, 25), (24, 25, 26), (26, 25, 27), (26, 27, 28), (28, 27, 29), (28, 29, 30), (30, 29, 31), (30, 31, 32), (32, 31, 33), (32, 33, 34), (34, 33, 35), (34, 35, 36), (36, 35, 37), (36, 37, 38), (38, 37, 39), (38, 39, 40), (40, 39, 41), (40, 41, 42), (42, 41, 43)])
_uv = me_nr_db01_04.uv_layers.new(name='UVMap')
_uv.uv.foreach_set('vector', [0.1143, 1.0, 0.1143, 3.0, 0.1172, 1.0, 0.1172, 1.0, 0.1143, 3.0, 0.1172, 3.0, 0.1172, 1.0, 0.1172, 3.0, 0.1652, 1.0, 0.1652, 1.0, 0.1172, 3.0, 0.1652, 3.0, 0.1652, 1.0, 0.1652, 3.0, 0.1752, 1.0, 0.1752, 1.0, 0.1652, 3.0, 0.1752, 3.0, 0.1752, 1.0, 0.1752, 3.0, 0.1932, 1.0, 0.1932, 1.0, 0.1752, 3.0, 0.1932, 3.0, 0.1932, 1.0, 0.1932, 3.0, 0.1952, 1.0, 0.1952, 1.0, 0.1932, 3.0, 0.1952, 3.0, 0.1952, 1.0, 0.1952, 3.0, 0.2551, 1.0, 0.2551, 1.0, 0.1952, 3.0, 0.2551, 3.0, 0.2551, 1.0, 0.2551, 3.0, 0.2571, 1.0, 0.2571, 1.0, 0.2551, 3.0, 0.2571, 3.0, 0.2571, 1.0, 0.2571, 3.0, 0.2751, 1.0, 0.2751, 1.0, 0.2571, 3.0, 0.2751, 3.0, 0.2751, 1.0, 0.2751, 3.0, 0.2851, 1.0, 0.2851, 1.0, 0.2751, 3.0, 0.2851, 3.0, 0.2851, 1.0, 0.2851, 3.0, 0.345, 1.0, 0.345, 1.0, 0.2851, 3.0, 0.345, 3.0, 0.345, 1.0, 0.345, 3.0, 0.405, 1.0, 0.405, 1.0, 0.345, 3.0, 0.405, 3.0, 0.405, 1.0, 0.405, 3.0, 0.4649, 1.0, 0.4649, 1.0, 0.405, 3.0, 0.4649, 3.0, 0.4649, 1.0, 0.4649, 3.0, 0.4749, 1.0, 0.4749, 1.0, 0.4649, 3.0, 0.4749, 3.0, 0.4749, 1.0, 0.4749, 3.0, 0.4929, 1.0, 0.4929, 1.0, 0.4749, 3.0, 0.4929, 3.0, 0.4929, 1.0, 0.4929, 3.0, 0.4949, 1.0, 0.4949, 1.0, 0.4929, 3.0, 0.4949, 3.0, 0.4949, 1.0, 0.4949, 3.0, 0.5548, 1.0, 0.5548, 1.0, 0.4949, 3.0, 0.5548, 3.0, 0.5548, 1.0, 0.5548, 3.0, 0.5568, 1.0, 0.5568, 1.0, 0.5548, 3.0, 0.5568, 3.0, 0.5568, 1.0, 0.5568, 3.0, 0.5748, 1.0, 0.5748, 1.0, 0.5568, 3.0, 0.5748, 3.0, 0.5748, 1.0, 0.5748, 3.0, 0.5848, 1.0, 0.5848, 1.0, 0.5748, 3.0, 0.5848, 3.0, 0.5848, 1.0, 0.5848, 3.0, 0.6328, 1.0, 0.6328, 1.0, 0.5848, 3.0, 0.6328, 3.0, 0.6328, 1.0, 0.6328, 3.0, 0.6357, 1.0, 0.6357, 1.0, 0.6328, 3.0, 0.6357, 3.0])
me_nr_db01_04.use_remesh_preserve_volume = False
me_nr_db01_04.use_remesh_preserve_attributes = False
me_nr_db01_04.use_mirror_vertex_groups = False
me_nr_db01_04.update()
me_nr_db01_01_002 = bpy.data.meshes.new('nr_db01~01.002')
me_nr_db01_01_002.from_pydata([(-1.7, 0.0, -0.1359), (-1.7, 10.0, -0.1359), (-1.3, 0.0, -0.135), (-1.3, 10.0, -0.135), (0.0, 0.0, -0.11), (0.0, 10.0, -0.11), (1.3, 0.0, -0.135), (1.3, 10.0, -0.135), (1.7, 0.0, -0.1359), (1.7, 10.0, -0.1359), (-1.7, -0.05, -0.1349), (-1.7, 0.0, -0.1359), (-1.3, 0.0, -0.135), (1.7, 10.05, -0.1349), (1.7, 10.0, -0.1359), (1.3, 10.0, -0.135), (0.0, 0.0, -0.11), (0.0, -0.05, -0.109), (0.0, 10.0, -0.11), (0.0, 10.05, -0.109), (-1.3, -0.05, -0.134), (1.3, 10.05, -0.134), (1.3, 0.0, -0.135), (-1.3, 10.0, -0.135), (1.7, 0.0, -0.1359), (1.7, -0.05, -0.1349), (-1.7, 10.0, -0.1359), (-1.7, 10.05, -0.1349), (1.3, -0.05, -0.134), (-1.3, 10.05, -0.134), (-2.6, 0.0, 0.02), (-2.6, 10.0, 0.02), (2.6, 0.0, 0.02), (2.6, 10.0, 0.02), (-2.6, 0.0, 0.02), (2.6, 10.0, 0.02), (2.6, 0.0, 0.02), (-2.6, 10.0, 0.02), (-1.05, 0.0, -0.15), (-1.05, 10.0, -0.15), (-0.45, 0.0, -0.15), (-0.45, 10.0, -0.15), (0.45, 0.0, -0.15), (0.45, 10.0, -0.15), (1.05, 0.0, -0.15), (1.05, 10.0, -0.15), (-0.8285, 0.0, -0.153), (-0.8285, 10.0, -0.153), (-0.6785, 0.0, -0.153), (-0.6785, 10.0, -0.153), (0.6785, 0.0, -0.153), (0.6785, 10.0, -0.153), (0.8285, 0.0, -0.153), (0.8285, 10.0, -0.153), (-0.762, 0.0, -0.185), (-0.7895, 0.0, -0.325), (-0.7175, 0.0, -0.325), (0.762, 10.0, -0.185), (0.7895, 10.0, -0.325), (0.7175, 10.0, -0.325), (-0.745, 0.0, -0.185), (0.745, 10.0, -0.185), (0.745, 0.0, -0.185), (0.7175, 0.0, -0.325), (0.7895, 0.0, -0.325), (-0.745, 10.0, -0.185), (-0.7175, 10.0, -0.325), (-0.7895, 10.0, -0.325), (0.762, 0.0, -0.185), (-0.762, 10.0, -0.185), (-0.789, -0.02, -0.32), (-0.7895, 0.0, -0.325), (-0.7175, 0.0, -0.325), (0.789, 10.02, -0.32), (0.7895, 10.0, -0.325), (0.7175, 10.0, -0.325), (-0.717, -0.02, -0.32), (0.717, 10.02, -0.32), (0.717, -0.02, -0.32), (0.7175, 0.0, -0.325), (0.7895, 0.0, -0.325), (-0.717, 10.02, -0.32), (-0.7175, 10.0, -0.325), (-0.7895, 10.0, -0.325), (0.789, -0.02, -0.32), (-0.789, 10.02, -0.32)], [], [(0, 1, 2), (2, 1, 3), (2, 3, 4), (4, 3, 5), (4, 5, 6), (6, 5, 7), (6, 7, 8), (8, 7, 9), (10, 11, 12), (13, 14, 15), (12, 16, 17), (15, 18, 19), (17, 20, 10), (19, 21, 13), (10, 12, 17), (13, 15, 19), (17, 16, 22), (19, 18, 23), (22, 24, 25), (23, 26, 27), (25, 28, 17), (27, 29, 19), (17, 22, 25), (19, 23, 27), (0, 30, 31), (0, 31, 1), (8, 9, 32), (32, 9, 33), (34, 11, 10), (35, 14, 13), (25, 24, 36), (27, 26, 37), (38, 39, 40), (40, 39, 41), (42, 43, 44), (44, 43, 45), (46, 47, 48), (48, 47, 49), (50, 51, 52), (52, 51, 53), (54, 55, 56), (57, 58, 59), (56, 60, 54), (59, 61, 57), (62, 63, 64), (65, 66, 67), (64, 68, 62), (67, 69, 65), (70, 71, 72), (73, 74, 75), (72, 76, 70), (75, 77, 73), (78, 79, 80), (81, 82, 83), (80, 84, 78), (83, 85, 81)])
_uv = me_nr_db01_01_002.uv_layers.new(name='UVMap')
_uv.uv.foreach_set('vector', [0.0342, 1.0, 0.0342, 3.0, 0.1143, 1.0, 0.1143, 1.0, 0.0342, 3.0, 0.1143, 3.0, 0.1143, 1.0, 0.1143, 3.0, 0.375, 1.0, 0.375, 1.0, 0.1143, 3.0, 0.375, 3.0, 0.375, 1.0, 0.375, 3.0, 0.6357, 1.0, 0.6357, 1.0, 0.375, 3.0, 0.6357, 3.0, 0.6357, 1.0, 0.6357, 3.0, 0.7158, 1.0, 0.7158, 1.0, 0.6357, 3.0, 0.7158, 3.0, 0.0342, 1.99, 0.0342, 2.0, 0.1143, 2.0, 0.0342, 1.99, 0.0342, 2.0, 0.1143, 2.0, 0.1143, 2.0, 0.375, 2.0, 0.375, 1.99, 0.1143, 2.0, 0.375, 2.0, 0.375, 1.99, 0.375, 1.99, 0.1143, 1.99, 0.0342, 1.99, 0.375, 1.99, 0.1143, 1.99, 0.0342, 1.99, 0.0342, 1.99, 0.1143, 2.0, 0.375, 1.99, 0.0342, 1.99, 0.1143, 2.0, 0.375, 1.99, 0.375, 1.99, 0.375, 2.0, 0.6357, 2.0, 0.375, 1.99, 0.375, 2.0, 0.6357, 2.0, 0.6357, 2.0, 0.7158, 2.0, 0.7158, 1.99, 0.6357, 2.0, 0.7158, 2.0, 0.7158, 1.99, 0.7158, 1.99, 0.6357, 1.99, 0.375, 1.99, 0.7158, 1.99, 0.6357, 1.99, 0.375, 1.99, 0.375, 1.99, 0.6357, 2.0, 0.7158, 1.99, 0.375, 1.99, 0.6357, 2.0, 0.7158, 1.99, 0.0342, 1.0, -0.1389, 1.0, -0.1389, 3.0, 0.0342, 1.0, -0.1389, 3.0, 0.0342, 3.0, 0.7158, 1.0, 0.7158, 3.0, 0.862, 1.0, 0.862, 1.0, 0.7158, 3.0, 0.862, 3.0, -0.1389, 2.0, 0.0342, 2.0, 0.0342, 1.99, -0.1389, 2.0, 0.0342, 2.0, 0.0342, 1.99, 0.7158, 1.99, 0.7158, 2.0, 0.862, 2.0, 0.7158, 1.99, 0.7158, 2.0, 0.862, 2.0, 0.1652, 1.0, 0.1652, 3.0, 0.2851, 1.0, 0.2851, 1.0, 0.1652, 3.0, 0.2851, 3.0, 0.4649, 1.0, 0.4649, 3.0, 0.5848, 1.0, 0.5848, 1.0, 0.4649, 3.0, 0.5848, 3.0, 0.0, 1.836, 16.0, 1.836, 0.0, 1.887, 0.0, 1.887, 16.0, 1.836, 16.0, 1.887, 0.0, 1.887, 16.0, 1.887, 0.0, 1.836, 0.0, 1.836, 16.0, 1.887, 16.0, 1.836, 0.009, 1.836, 0.0, 1.934, 0.024, 1.934, 0.009, 1.836, 0.0, 1.934, 0.024, 1.934, 0.024, 1.934, 0.015, 1.836, 0.009, 1.836, 0.024, 1.934, 0.015, 1.836, 0.009, 1.836, 0.009, 1.836, 0.0, 1.934, 0.024, 1.934, 0.009, 1.836, 0.0, 1.934, 0.024, 1.934, 0.024, 1.934, 0.015, 1.836, 0.009, 1.836, 0.024, 1.934, 0.015, 1.836, 0.009, 1.836, 0.992, 1.988, 1.0, 1.988, 1.0, 1.934, 0.992, 1.988, 1.0, 1.988, 1.0, 1.934, 1.0, 1.934, 0.992, 1.934, 0.992, 1.988, 1.0, 1.934, 0.992, 1.934, 0.992, 1.988, 0.992, 1.934, 1.0, 1.934, 1.0, 1.988, 0.992, 1.934, 1.0, 1.934, 1.0, 1.988, 1.0, 1.988, 0.992, 1.988, 0.992, 1.934, 1.0, 1.988, 0.992, 1.988, 0.992, 1.934])
me_nr_db01_01_002.use_remesh_preserve_volume = False
me_nr_db01_01_002.use_remesh_preserve_attributes = False
me_nr_db01_01_002.use_mirror_vertex_groups = False
me_nr_db01_01_002.update()
me_nr_db01_05_001 = bpy.data.meshes.new('nr_db01~05.001')
me_nr_db01_05_001.from_pydata([(-0.006, 0.0, -7.2), (-0.006, 10.0, -7.2), (0.006, 0.0, -7.2), (0.006, 10.0, -7.2), (0.0, 0.0, -7.19), (0.0, 10.0, -7.19), (-0.006, 0.0, -6.2), (-0.006, 10.0, -6.2), (0.0, 0.0, -6.21), (0.0, 10.0, -6.21), (0.006, 0.0, -6.2), (0.006, 10.0, -6.2), (-0.003, -0.0035, -6.2), (-0.003, -0.0035, -7.2), (0.003, 0.0, -7.2), (0.003, 0.0, -6.2), (-0.003, 0.0035, -7.2), (-0.003, 0.0035, -6.2), (-0.005, -0.01, -6.2), (-0.005, -0.01, -6.241), (0.005, 0.0, -6.241), (0.005, 0.0, -6.2), (-0.005, 0.01, -6.241), (-0.005, 0.01, -6.2), (-0.005, 0.01, -6.2), (-0.005, 0.01, -6.241), (-0.005, -0.01, -7.159), (-0.005, -0.01, -7.2), (0.005, 0.0, -7.2), (0.005, 0.0, -7.159), (-0.005, 0.01, -7.2), (-0.005, 0.01, -7.159), (-0.005, 0.01, -7.159), (-0.005, 0.01, -7.2), (0.0, -0.25, -7.195), (0.006, 10.0, -7.2), (0.0, 10.25, -7.195), (0.0, 10.0, -7.19), (-0.006, 10.0, -7.2), (0.0, -0.25, -6.205), (0.006, 10.0, -6.2), (0.0, 10.25, -6.205), (-0.006, 10.0, -6.2), (0.0, 10.0, -6.21)], [], [(0, 1, 2), (2, 1, 3), (2, 3, 4), (4, 3, 5), (0, 4, 5), (0, 5, 1), (6, 7, 8), (8, 7, 9), (8, 9, 10), (10, 9, 11), (10, 11, 6), (6, 11, 7), (12, 13, 14), (14, 15, 12), (15, 14, 16), (16, 17, 15), (17, 16, 13), (13, 12, 17), (18, 19, 20), (20, 21, 18), (21, 20, 22), (22, 23, 21), (24, 25, 19), (19, 18, 24), (26, 27, 28), (28, 29, 26), (29, 28, 30), (30, 31, 29), (32, 33, 27), (27, 26, 32), (0, 34, 4), (35, 36, 37), (4, 34, 2), (37, 36, 38), (0, 2, 34), (38, 36, 35), (6, 39, 10), (40, 41, 42), (10, 39, 8), (42, 41, 43), (8, 39, 6), (43, 41, 40)])
_uv = me_nr_db01_05_001.uv_layers.new(name='UVMap')
_uv.uv.foreach_set('vector', [0.0, 1.949, 1.0, 1.949, 0.0, 1.973, 0.0, 1.973, 1.0, 1.949, 1.0, 1.973, 0.0, 1.973, 1.0, 1.973, 0.0, 1.961, 0.0, 1.961, 1.0, 1.973, 1.0, 1.961, 0.0, 1.949, 0.0, 1.961, 1.0, 1.961, 0.0, 1.949, 1.0, 1.961, 1.0, 1.949, 0.0, 1.949, 1.0, 1.949, 0.0, 1.961, 0.0, 1.961, 1.0, 1.949, 1.0, 1.961, 0.0, 1.961, 1.0, 1.961, 0.0, 1.973, 0.0, 1.973, 1.0, 1.961, 1.0, 1.973, 0.0, 1.973, 1.0, 1.973, 0.0, 1.949, 0.0, 1.949, 1.0, 1.973, 1.0, 1.949, 0.0, 1.949, 1.0, 1.949, 1.0, 1.961, 1.0, 1.961, 0.0, 1.961, 0.0, 1.949, 0.0, 1.961, 1.0, 1.961, 1.0, 1.973, 1.0, 1.973, 0.0, 1.973, 0.0, 1.961, 0.0, 1.973, 1.0, 1.973, 1.0, 1.949, 1.0, 1.949, 0.0, 1.949, 0.0, 1.973, 0.0, 1.902, 0.0156, 1.902, 0.0156, 1.906, 0.0156, 1.906, 0.0, 1.906, 0.0, 1.902, 0.0, 1.906, 0.0156, 1.906, 0.0156, 1.902, 0.0156, 1.902, 0.0, 1.902, 0.0, 1.906, 0.0, 1.906, 0.0156, 1.906, 0.0156, 1.902, 0.0156, 1.902, 0.0, 1.902, 0.0, 1.906, 0.0, 1.902, 0.0156, 1.902, 0.0156, 1.906, 0.0156, 1.906, 0.0, 1.906, 0.0, 1.902, 0.0, 1.906, 0.0156, 1.906, 0.0156, 1.902, 0.0156, 1.902, 0.0, 1.902, 0.0, 1.906, 0.0, 1.906, 0.0156, 1.906, 0.0156, 1.902, 0.0156, 1.902, 0.0, 1.902, 0.0, 1.906, 0.0, 1.949, 0.1, 1.961, 0.0, 1.961, 0.0, 1.949, 0.1, 1.961, 0.0, 1.961, 0.0, 1.961, 0.1, 1.961, 0.0, 1.973, 0.0, 1.961, 0.1, 1.961, 0.0, 1.973, 0.0, 1.949, 0.0, 1.973, 0.1, 1.961, 0.0, 1.973, 0.1, 1.961, 0.0, 1.949, 0.0, 1.949, 0.1, 1.961, 0.0, 1.973, 0.0, 1.949, 0.1, 1.961, 0.0, 1.973, 0.0, 1.973, 0.1, 1.961, 0.0, 1.961, 0.0, 1.973, 0.1, 1.961, 0.0, 1.961, 0.0, 1.961, 0.1, 1.961, 0.0, 1.949, 0.0, 1.961, 0.1, 1.961, 0.0, 1.949])
me_nr_db01_05_001.use_remesh_preserve_volume = False
me_nr_db01_05_001.use_remesh_preserve_attributes = False
me_nr_db01_05_001.use_mirror_vertex_groups = False
me_nr_db01_05_001.update()

# ---- objects
ob_camera = bpy.data.objects.new('Camera', cam_camera)
ob_lamp = bpy.data.objects.new('Lamp', light_lamp)
ob_pga_dk_gantry_uhw1t5m_l_hanger = bpy.data.objects.new('pga_dk_gantry_uhw1t5m_L_hanger', me_pga_dk_gantry_5m_w_hanger)
ob_pga_dk_gantry_uhw1t5m_l_clamp2 = bpy.data.objects.new('pga_dk_gantry_uhw1t5m_L_clamp2', me_pga_dk_gantry_5m_w_clamp2)
ob_pga_dk_gantry_uhw1t5m_l_clamp1 = bpy.data.objects.new('pga_dk_gantry_uhw1t5m_L_clamp1', me_pga_dk_gantry_5m_w_clamp1)
ob_pga_dk_gantry_uhw1t5m_l_clamp2_mount = bpy.data.objects.new('pga_dk_gantry_uhw1t5m_L_clamp2_mount', me_pga_dk_gantry_5m_w_clamp2_mount)
ob_pga_dk_gantry_uhw1t5m_l_clamp1_mount = bpy.data.objects.new('pga_dk_gantry_uhw1t5m_L_clamp1_mount', me_pga_dk_gantry_5m_w_clamp1_mount)
ob_pga_dk_gantry_uhw1t5m_l_hanger_mount1 = bpy.data.objects.new('pga_dk_gantry_uhw1t5m_L_hanger_mount1', me_pga_dk_gantry_5m_w_hanger_mount1)
ob_pga_dk_gantry_uhw1t5m_l_hanger_mount2 = bpy.data.objects.new('pga_dk_gantry_uhw1t5m_L_hanger_mount2', me_pga_dk_gantry_5m_w_hanger_mount2)
ob_pga_dk_gantry_uhw1t5m_l_returnwire = bpy.data.objects.new('pga_dk_gantry_uhw1t5m_L_returnwire', me_pga_dk_gantry_5m_w_returnwire)
ob_pga_dk_gantry_uhw1t5m_l_hanger_001 = bpy.data.objects.new('pga_dk_gantry_uhw1t5m_L_hanger.001', me_pga_dk_gantry_uhw1t5m_l_hanger_001)
ob_nr_db01_01 = bpy.data.objects.new('nr_db01~01', me_nr_db01_01_001)
ob_nr_db01_02 = bpy.data.objects.new('nr_db01~02', me_nr_db01_02)
ob_nr_db01_03 = bpy.data.objects.new('nr_db01~03', me_nr_db01_03)
ob_nr_db01_04 = bpy.data.objects.new('nr_db01~04', me_nr_db01_04)
ob_nr_db01_01_001 = bpy.data.objects.new('nr_db01~01.001', me_nr_db01_01_002)
ob_nr_db01_05_001 = bpy.data.objects.new('nr_db01~05.001', me_nr_db01_05_001)

# ---- transforms, parenting, visibility, modifiers, constraints
ob_camera.location = (7.481, -6.508, 5.344)
ob_camera.rotation_euler = (1.109, 0.0, 0.8149)
ob_camera.lock_rotations_4d = False
ob_camera.empty_display_type = 'ARROWS'
ob_camera.color = (0.0, 0.0, 0.0, 0.0)
ob_camera.display_type = 'WIRE'
ob_camera.lineart.crease_threshold = 0.0
ob_lamp.location = (4.076, 1.005, 5.904)
ob_lamp.rotation_euler = (0.6503, 0.05522, 1.866)
ob_lamp.lock_rotations_4d = False
ob_lamp.empty_display_type = 'ARROWS'
ob_lamp.color = (0.0, 0.0, 0.0, 0.0)
ob_lamp.lineart.crease_threshold = 0.0
ob_pga_dk_gantry_uhw1t5m_l_hanger.location = (2.598, -0.001065, 7.864)
ob_pga_dk_gantry_uhw1t5m_l_hanger.scale = (1.05, 1.05, 0.945)
ob_pga_dk_gantry_uhw1t5m_l_hanger.lock_scale = (True, True, True)
_m = ob_pga_dk_gantry_uhw1t5m_l_hanger.modifiers.new('Auto Smooth', 'NODES')
_m.node_group = ng_auto_smooth
_gi = [s.identifier for s in ng_auto_smooth.interface.items_tree if s.item_type == 'SOCKET' and s.in_out == 'INPUT']
_m[_gi[1]] = 0.836  # Angle
ob_pga_dk_gantry_uhw1t5m_l_clamp2.location = (2.735, -2.134e-09, 8.2)
ob_pga_dk_gantry_uhw1t5m_l_clamp2.scale = (1.0, 3.667, 3.667)
_m = ob_pga_dk_gantry_uhw1t5m_l_clamp2.modifiers.new('Auto Smooth', 'NODES')
_m.node_group = ng_auto_smooth
_gi = [s.identifier for s in ng_auto_smooth.interface.items_tree if s.item_type == 'SOCKET' and s.in_out == 'INPUT']
_m[_gi[1]] = 0.5236  # Angle
ob_pga_dk_gantry_uhw1t5m_l_clamp1.location = (2.525, -2.134e-09, 8.2)
ob_pga_dk_gantry_uhw1t5m_l_clamp1.scale = (1.0, 3.667, 3.667)
_m = ob_pga_dk_gantry_uhw1t5m_l_clamp1.modifiers.new('Auto Smooth', 'NODES')
_m.node_group = ng_auto_smooth
_gi = [s.identifier for s in ng_auto_smooth.interface.items_tree if s.item_type == 'SOCKET' and s.in_out == 'INPUT']
_m[_gi[1]] = 0.5236  # Angle
ob_pga_dk_gantry_uhw1t5m_l_clamp2_mount.location = (2.737, 0.0, 8.034)
ob_pga_dk_gantry_uhw1t5m_l_clamp2_mount.scale = (0.8333, 0.8333, 1.333)
ob_pga_dk_gantry_uhw1t5m_l_clamp1_mount.location = (2.527, 0.0, 8.034)
ob_pga_dk_gantry_uhw1t5m_l_clamp1_mount.scale = (0.8333, 0.8333, 1.333)
ob_pga_dk_gantry_uhw1t5m_l_hanger_mount1.location = (2.526, -5.913e-11, 8.036)
ob_pga_dk_gantry_uhw1t5m_l_hanger_mount1.rotation_euler = (0.0, 1.571, 0.0)
ob_pga_dk_gantry_uhw1t5m_l_hanger_mount1.scale = (0.8889, 0.4444, 0.1111)
ob_pga_dk_gantry_uhw1t5m_l_hanger_mount1.lock_scale = (True, True, True)
ob_pga_dk_gantry_uhw1t5m_l_hanger_mount2.location = (2.736, -5.913e-11, 8.036)
ob_pga_dk_gantry_uhw1t5m_l_hanger_mount2.rotation_euler = (0.0, 1.571, 0.0)
ob_pga_dk_gantry_uhw1t5m_l_hanger_mount2.scale = (0.8889, 0.4444, 0.1111)
ob_pga_dk_gantry_uhw1t5m_l_returnwire.location = (2.431, 3.235e-08, 7.375)
ob_pga_dk_gantry_uhw1t5m_l_returnwire.rotation_euler = (0.0, 1.571, 3.142)
ob_pga_dk_gantry_uhw1t5m_l_returnwire.scale = (1.0, 1.0, 2.0)
_m = ob_pga_dk_gantry_uhw1t5m_l_returnwire.modifiers.new('Auto Smooth', 'NODES')
_m.node_group = ng_auto_smooth
_gi = [s.identifier for s in ng_auto_smooth.interface.items_tree if s.item_type == 'SOCKET' and s.in_out == 'INPUT']
_m[_gi[1]] = 0.9198  # Angle
ob_pga_dk_gantry_uhw1t5m_l_hanger_001.location = (2.5, 0.0, 7.76)
ob_pga_dk_gantry_uhw1t5m_l_hanger_001.scale = (0.75, 0.75, 0.3789)
ob_nr_db01_01.location = (0.0, -5.0, 0.0)
ob_nr_db01_01.rotation_euler = (0.0, 3.142, 0.0)
ob_nr_db01_01.lineart.crease_threshold = 0.0
ob_nr_db01_02.parent = ob_nr_db01_01
ob_nr_db01_02.location = (0.0, 0.0, 0.0)
ob_nr_db01_02.lineart.crease_threshold = 0.0
ob_nr_db01_03.parent = ob_nr_db01_01
ob_nr_db01_03.location = (0.0, 0.0, 0.0)
ob_nr_db01_03.lineart.crease_threshold = 0.0
ob_nr_db01_04.parent = ob_nr_db01_01
ob_nr_db01_04.location = (0.0, 0.0, 0.0)
ob_nr_db01_04.lineart.crease_threshold = 0.0
ob_nr_db01_01_001.location = (0.0, -5.0, 0.0)
ob_nr_db01_01_001.rotation_euler = (0.0, 3.142, 0.0)
ob_nr_db01_01_001.lineart.crease_threshold = 0.0
ob_nr_db01_05_001.parent = ob_nr_db01_01_001
ob_nr_db01_05_001.location = (0.0, -0.1763, 0.0)
ob_nr_db01_05_001.lineart.crease_threshold = 0.0

# ---- collection membership
scene.collection.objects.link(ob_camera)
scene.collection.objects.link(ob_lamp)
col_pga_dk_gantry_uhw1t5m_l.objects.link(ob_pga_dk_gantry_uhw1t5m_l_hanger)
col_pga_dk_gantry_uhw1t5m_l.objects.link(ob_pga_dk_gantry_uhw1t5m_l_clamp2)
col_pga_dk_gantry_uhw1t5m_l.objects.link(ob_pga_dk_gantry_uhw1t5m_l_clamp1)
col_pga_dk_gantry_uhw1t5m_l.objects.link(ob_pga_dk_gantry_uhw1t5m_l_clamp2_mount)
col_pga_dk_gantry_uhw1t5m_l.objects.link(ob_pga_dk_gantry_uhw1t5m_l_clamp1_mount)
col_pga_dk_gantry_uhw1t5m_l.objects.link(ob_pga_dk_gantry_uhw1t5m_l_hanger_mount1)
col_pga_dk_gantry_uhw1t5m_l.objects.link(ob_pga_dk_gantry_uhw1t5m_l_hanger_mount2)
col_pga_dk_gantry_uhw1t5m_l.objects.link(ob_pga_dk_gantry_uhw1t5m_l_returnwire)
col_pga_dk_gantry_uhw1t5m_l_001.objects.link(ob_pga_dk_gantry_uhw1t5m_l_hanger_001)
col_reference_track.objects.link(ob_nr_db01_01)
col_reference_track.objects.link(ob_nr_db01_02)
col_reference_track.objects.link(ob_nr_db01_03)
col_reference_track.objects.link(ob_nr_db01_04)
col_reference_track.objects.link(ob_nr_db01_01_001)
col_reference_track.objects.link(ob_nr_db01_05_001)
def _layer_coll(name, lc=None):
    lc = lc or bpy.context.view_layer.layer_collection
    for c in lc.children:
        if c.name == name: return c
        r = _layer_coll(name, c)
        if r: return r
_layer_coll('MAIN_1200').exclude = True
_layer_coll('pga_dk_gantry_uhw1t5m_L.001').exclude = True

# ---- scene / render settings (as saved in the file)
scene.camera = ob_camera
scene.frame_start = 1; scene.frame_end = 250; scene.frame_set(0)
scene.render.engine = 'CYCLES'
scene.render.resolution_percentage = 50
scene.render.dither_intensity = 0.0
scene.cycles.use_denoising = False
scene.cycles.samples = 128
scene.cycles.sampling_pattern = 'TABULATED_SOBOL'
scene.cycles.use_adaptive_sampling = False
scene.cycles.use_light_tree = False
scene.cycles.blur_glossy = 0.0
scene.cycles.sample_clamp_indirect = 0.0
scene.cycles.bake_type = 'AO'
scene.eevee.use_gtao = True
scene.view_settings.view_transform = 'Standard'
bpy.context.view_layer.update()
